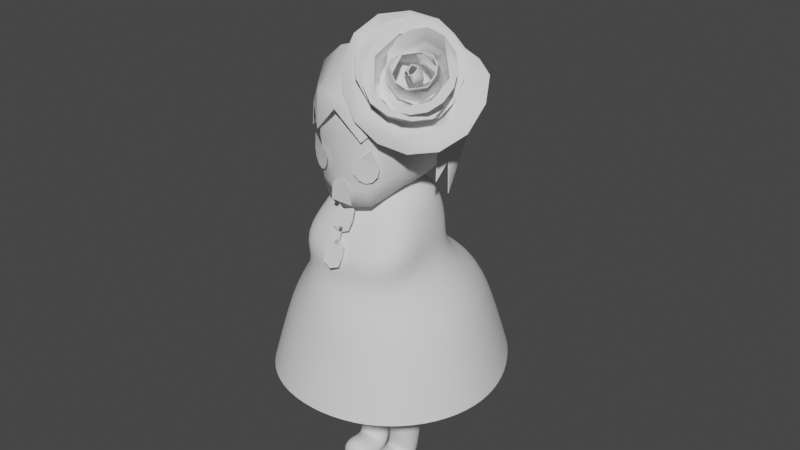 # Source: game_over.blend  (saved by Blender 2.82.7; exported with 4.5.12 LTS)
import bpy
from mathutils import Matrix  # noqa: F401  (used for matrix-valued properties, if any)

bpy.ops.wm.read_factory_settings(use_empty=True)
scene = bpy.context.scene
scene.name = 'Scene'

# ---- collections
col_collection = bpy.data.collections.new('Collection'); scene.collection.children.link(col_collection)

# ---- node groups
ng_auto_smooth = bpy.data.node_groups.new('Auto Smooth', 'GeometryNodeTree')
_s = ng_auto_smooth.interface.new_socket(name='Geometry', in_out='OUTPUT', socket_type='NodeSocketGeometry')
_s = ng_auto_smooth.interface.new_socket(name='Geometry', in_out='INPUT', socket_type='NodeSocketGeometry')
_s = ng_auto_smooth.interface.new_socket(name='Angle', in_out='INPUT', socket_type='NodeSocketFloat')
_s.subtype = 'ANGLE'
_s.min_value = 0.0
_s.max_value = 3.142
ng_auto_smooth.is_modifier = True
_N = ng_auto_smooth.nodes; _L = ng_auto_smooth.links
n0 = _N.new('NodeGroupOutput'); n0.name = 'Group Output'; n0.location = (480, -100)
n1 = _N.new('NodeGroupInput'); n1.name = 'Group Input'; n1.location = (-420, -300)
n2 = _N.new('NodeGroupInput'); n2.name = 'Group Input.001'; n2.location = (-60, -100)
n3 = _N.new('GeometryNodeSetShadeSmooth'); n3.name = 'Set Shade Smooth'; n3.location = (120, -100)
n3.domain = 'EDGE'
n4 = _N.new('GeometryNodeSetShadeSmooth'); n4.name = 'Set Shade Smooth.001'; n4.location = (300, -100)
n5 = _N.new('GeometryNodeInputMeshEdgeAngle'); n5.name = 'Edge Angle'; n5.location = (-420, -220)
n6 = _N.new('GeometryNodeInputEdgeSmooth'); n6.name = 'Is Edge Smooth'; n6.location = (-60, -160)
n7 = _N.new('GeometryNodeInputShadeSmooth'); n7.name = 'Is Face Smooth'; n7.location = (-240, -340)
n8 = _N.new('FunctionNodeBooleanMath'); n8.name = 'Boolean Math'; n8.location = (-60, -220)
n9 = _N.new('FunctionNodeCompare'); n9.name = 'Compare'; n9.location = (-240, -180)
n9.operation = 'LESS_EQUAL'
_L.new(n5.outputs[0], n9.inputs[0])
_L.new(n4.outputs[0], n0.inputs[0])
_L.new(n1.outputs[1], n9.inputs[1])
_L.new(n9.outputs[0], n8.inputs[0])
_L.new(n7.outputs[0], n8.inputs[1])
_L.new(n2.outputs[0], n3.inputs[0])
_L.new(n6.outputs[0], n3.inputs[1])
_L.new(n3.outputs[0], n4.inputs[0])
_L.new(n8.outputs[0], n3.inputs[2])
n0.is_active_output = True

# ---- world
world_world = bpy.data.worlds.new('World'); scene.world = world_world
world_world.use_nodes = True; world_world.node_tree.nodes.clear()
_N = world_world.node_tree.nodes; _L = world_world.node_tree.links
n0 = _N.new('ShaderNodeOutputWorld'); n0.name = 'World Output'; n0.location = (300, 300)
n1 = _N.new('ShaderNodeBackground'); n1.name = 'Background'; n1.location = (10, 300)
n1.inputs[0].default_value = (0.05088, 0.05088, 0.05088, 1.0)
_L.new(n1.outputs[0], n0.inputs[0])
n0.is_active_output = True
world_world.color = (0.05088, 0.05088, 0.05088)
world_world.use_sun_shadow = False
world_world.sun_shadow_jitter_overblur = 0.0

# ---- meshes
me_sphere = bpy.data.meshes.new('Sphere')
me_sphere.from_pydata([(0.6421, 0.7071, 6.0), (0.3787, 0.9239, 6.0), (0.7633, 0.3536, 5.854), (0.6421, 0.6533, 5.729), (0.3787, 0.8536, 5.646), (-2.861e-06, 0.9239, 5.617), (0.7633, 0.2706, 5.729), (0.6421, 0.5, 5.5), (0.3787, 0.6533, 5.347), (-2.861e-06, 0.7071, 5.293), (0.7633, 0.1464, 5.646), (0.6421, 0.2706, 5.347), (0.3787, 0.3536, 5.146), (-2.921e-06, 0.3827, 5.076), (0.7633, 1.192e-07, 5.617), (0.6421, 5.96e-08, 5.293), (0.3789, -0.1016, 5.069), (-2.861e-06, -0.3098, 4.987), (0.7633, -0.1464, 5.646), (0.6421, -0.3067, 5.334), (0.3826, -0.8003, 5.025), (-2.921e-06, -0.9223, 4.947), (0.7633, -0.2706, 5.729), (0.6421, -0.5277, 5.491), (0.3822, -0.8753, 5.282), (-2.861e-06, -0.9448, 5.216), (0.7633, -0.3536, 5.854), (0.6421, -0.6533, 5.729), (0.3799, -0.8735, 5.643), (-2.861e-06, -0.9239, 5.617), (0.7633, -0.3827, 6.0), (0.6421, -0.7071, 6.0), (0.3784, -0.9203, 6.0), (-2.851e-06, -0.9511, 6.003), (0.7633, -0.3536, 6.146), (0.6421, -0.6533, 6.271), (0.3787, -0.8536, 6.354), (-2.831e-06, -0.9239, 6.383), (0.7633, -0.2706, 6.271), (0.6421, -0.5, 6.5), (0.3787, -0.6533, 6.653), (-2.801e-06, -0.7071, 6.707), (0.7633, -0.1464, 6.354), (0.6421, -0.2706, 6.653), (0.3787, -0.3536, 6.854), (-2.801e-06, -0.3827, 6.924), (0.7633, 2.384e-07, 6.383), (0.6421, 4.768e-07, 6.707), (0.3787, 5.364e-07, 6.924), (-2.801e-06, 5.96e-07, 7.0), (0.7633, 0.1464, 6.354), (0.6421, 0.2706, 6.653), (0.3787, 0.3536, 6.854), (-2.801e-06, 0.3827, 6.924), (0.7633, 0.2706, 6.271), (0.6421, 0.5, 6.5), (0.3787, 0.6533, 6.653), (-2.801e-06, 0.7071, 6.707), (0.7633, 0.3536, 6.146), (0.6421, 0.6533, 6.271), (0.3787, 0.8536, 6.354), (-2.831e-06, 0.9239, 6.383), (0.7874, 0.0, 6.0), (0.7633, 0.3827, 6.0), (-2.851e-06, 1.0, 6.0)], [], [(64, 1, 4, 5), (0, 63, 2, 3), (1, 0, 3, 4), (63, 62, 2), (4, 3, 7, 8), (2, 62, 6), (5, 4, 8, 9), (3, 2, 6, 7), (6, 62, 10), (9, 8, 12, 13), (7, 6, 10, 11), (8, 7, 11, 12), (13, 12, 16, 17), (11, 10, 14, 15), (12, 11, 15, 16), (10, 62, 14), (16, 15, 19, 20), (14, 62, 18), (17, 16, 20, 21), (15, 14, 18, 19), (20, 19, 23, 24), (18, 62, 22), (21, 20, 24, 25), (19, 18, 22, 23), (25, 24, 28, 29), (23, 22, 26, 27), (24, 23, 27, 28), (22, 62, 26), (29, 28, 32, 33), (27, 26, 30, 31), (28, 27, 31, 32), (26, 62, 30), (32, 31, 35, 36), (30, 62, 34), (33, 32, 36, 37), (31, 30, 34, 35), (36, 35, 39, 40), (34, 62, 38), (37, 36, 40, 41), (35, 34, 38, 39), (41, 40, 44, 45), (39, 38, 42, 43), (40, 39, 43, 44), (38, 62, 42), (43, 42, 46, 47), (44, 43, 47, 48), (42, 62, 46), (45, 44, 48, 49), (48, 47, 51, 52), (46, 62, 50), (49, 48, 52, 53), (47, 46, 50, 51), (50, 62, 54), (53, 52, 56, 57), (51, 50, 54, 55), (52, 51, 55, 56), (57, 56, 60, 61), (55, 54, 58, 59), (56, 55, 59, 60), (54, 62, 58), (60, 59, 0, 1), (58, 62, 63), (61, 60, 1, 64), (59, 58, 63, 0)])
me_sphere.polygons.foreach_set('use_smooth', [True] * 64)
_uv = me_sphere.uv_layers.new(name='UVMap')
_uv.uv.foreach_set('vector', [0.75, 0.5, 0.75, 0.625, 0.6875, 0.625, 0.6875, 0.5, 0.75, 0.75, 0.75, 0.875, 0.6875, 0.875, 0.6875, 0.75, 0.75, 0.625, 0.75, 0.75, 0.6875, 0.75, 0.6875, 0.625, 0.75, 0.875, 0.7188, 1.0, 0.6875, 0.875, 0.6875, 0.625, 0.6875, 0.75, 0.625, 0.75, 0.625, 0.625, 0.6875, 0.875, 0.6562, 1.0, 0.625, 0.875, 0.6875, 0.5, 0.6875, 0.625, 0.625, 0.625, 0.625, 0.5, 0.6875, 0.75, 0.6875, 0.875, 0.625, 0.875, 0.625, 0.75, 0.625, 0.875, 0.5938, 1.0, 0.5625, 0.875, 0.625, 0.5, 0.625, 0.625, 0.5625, 0.625, 0.5625, 0.5, 0.625, 0.75, 0.625, 0.875, 0.5625, 0.875, 0.5625, 0.75, 0.625, 0.625, 0.625, 0.75, 0.5625, 0.75, 0.5625, 0.625, 0.5625, 0.5, 0.5625, 0.625, 0.5, 0.625, 0.5, 0.5, 0.5625, 0.75, 0.5625, 0.875, 0.5, 0.875, 0.5, 0.75, 0.5625, 0.625, 0.5625, 0.75, 0.5, 0.75, 0.5, 0.625, 0.5625, 0.875, 0.5313, 1.0, 0.5, 0.875, 0.5, 0.625, 0.5, 0.75, 0.4375, 0.75, 0.4375, 0.625, 0.5, 0.875, 0.4688, 1.0, 0.4375, 0.875, 0.5, 0.5, 0.5, 0.625, 0.4375, 0.625, 0.4375, 0.5, 0.5, 0.75, 0.5, 0.875, 0.4375, 0.875, 0.4375, 0.75, 0.4375, 0.625, 0.4375, 0.75, 0.375, 0.75, 0.375, 0.625, 0.4375, 0.875, 0.4063, 1.0, 0.375, 0.875, 0.4375, 0.5, 0.4375, 0.625, 0.375, 0.625, 0.375, 0.5, 0.4375, 0.75, 0.4375, 0.875, 0.375, 0.875, 0.375, 0.75, 0.375, 0.5, 0.375, 0.625, 0.3125, 0.625, 0.3125, 0.5, 0.375, 0.75, 0.375, 0.875, 0.3125, 0.875, 0.3125, 0.75, 0.375, 0.625, 0.375, 0.75, 0.3125, 0.75, 0.3125, 0.625, 0.375, 0.875, 0.3438, 1.0, 0.3125, 0.875, 0.3125, 0.5, 0.3125, 0.625, 0.25, 0.625, 0.25, 0.5, 0.3125, 0.75, 0.3125, 0.875, 0.25, 0.875, 0.25, 0.75, 0.3125, 0.625, 0.3125, 0.75, 0.25, 0.75, 0.25, 0.625, 0.3125, 0.875, 0.2812, 1.0, 0.25, 0.875, 0.25, 0.625, 0.25, 0.75, 0.1875, 0.75, 0.1875, 0.625, 0.25, 0.875, 0.2187, 1.0, 0.1875, 0.875, 0.25, 0.5, 0.25, 0.625, 0.1875, 0.625, 0.1875, 0.5, 0.25, 0.75, 0.25, 0.875, 0.1875, 0.875, 0.1875, 0.75, 0.1875, 0.625, 0.1875, 0.75, 0.125, 0.75, 0.125, 0.625, 0.1875, 0.875, 0.1562, 1.0, 0.125, 0.875, 0.1875, 0.5, 0.1875, 0.625, 0.125, 0.625, 0.125, 0.5, 0.1875, 0.75, 0.1875, 0.875, 0.125, 0.875, 0.125, 0.75, 0.125, 0.5, 0.125, 0.625, 0.0625, 0.625, 0.0625, 0.5, 0.125, 0.75, 0.125, 0.875, 0.0625, 0.875, 0.0625, 0.75, 0.125, 0.625, 0.125, 0.75, 0.0625, 0.75, 0.0625, 0.625, 0.125, 0.875, 0.09375, 1.0, 0.0625, 0.875, 0.0625, 0.75, 0.0625, 0.875, 0.0, 0.875, 0.0, 0.75, 0.0625, 0.625, 0.0625, 0.75, 0.0, 0.75, 0.0, 0.625, 0.0625, 0.875, 0.03125, 1.0, 0.0, 0.875, 0.0625, 0.5, 0.0625, 0.625, 0.0, 0.625, 0.0, 0.5, 1.0, 0.625, 1.0, 0.75, 0.9375, 0.75, 0.9375, 0.625, 1.0, 0.875, 0.9687, 1.0, 0.9375, 0.875, 1.0, 0.5, 1.0, 0.625, 0.9375, 0.625, 0.9375, 0.5, 1.0, 0.75, 1.0, 0.875, 0.9375, 0.875, 0.9375, 0.75, 0.9375, 0.875, 0.9062, 1.0, 0.875, 0.875, 0.9375, 0.5, 0.9375, 0.625, 0.875, 0.625, 0.875, 0.5, 0.9375, 0.75, 0.9375, 0.875, 0.875, 0.875, 0.875, 0.75, 0.9375, 0.625, 0.9375, 0.75, 0.875, 0.75, 0.875, 0.625, 0.875, 0.5, 0.875, 0.625, 0.8125, 0.625, 0.8125, 0.5, 0.875, 0.75, 0.875, 0.875, 0.8125, 0.875, 0.8125, 0.75, 0.875, 0.625, 0.875, 0.75, 0.8125, 0.75, 0.8125, 0.625, 0.875, 0.875, 0.8437, 1.0, 0.8125, 0.875, 0.8125, 0.625, 0.8125, 0.75, 0.75, 0.75, 0.75, 0.625, 0.8125, 0.875, 0.7812, 1.0, 0.75, 0.875, 0.8125, 0.5, 0.8125, 0.625, 0.75, 0.625, 0.75, 0.5, 0.8125, 0.75, 0.8125, 0.875, 0.75, 0.875, 0.75, 0.75])
me_sphere.use_remesh_fix_poles = True
me_sphere.use_remesh_preserve_attributes = False
me_sphere.use_mirror_vertex_groups = False
me_sphere.update()
me_sphere_001 = bpy.data.meshes.new('Sphere.001')
me_sphere_001.from_pydata([(0.0, 0.5673, 4.656), (0.0, 0.7054, 4.375), (0.0, 0.7517, 3.658), (1.186, 0.4708, 3.141), (0.1474, 0.2948, 4.735), (0.2789, 0.529, 4.658), (0.3625, 0.6599, 4.371), (0.3893, 0.7122, 4.009), (0.3546, 0.6994, 3.641), (0.6163, -1.334, 2.658), (0.2791, 0.2267, 4.736), (0.4815, 0.4142, 4.664), (0.5765, 0.5214, 4.37), (0.6311, 0.5592, 3.989), (0.6334, 0.5419, 3.612), (1.084, -1.021, 2.658), (1.118, 1.058, 2.684), (0.3619, 0.1227, 4.736), (0.5905, 0.2267, 4.668), (0.6928, 0.2932, 4.38), (0.75, 0.3111, 3.99), (0.7833, 0.2956, 3.604), (1.397, 0.5526, 2.658), (0.3913, 1.192e-07, 4.736), (0.6393, 1.192e-07, 4.668), (0.75, 0.0, 4.383), (0.812, -2.813e-05, 4.0), (0.8488, 0.0002455, 3.614), (0.681, 1.54, 2.796), (0.3615, -0.1227, 4.736), (0.5992, -0.2267, 4.668), (0.7286, -0.2962, 4.383), (0.8726, -0.3272, 4.0), (0.8451, -0.3223, 3.617), (0.0, -1.445, 2.658), (0.0, 1.729, 2.888), (0.2779, -0.2267, 4.736), (0.4881, -0.411, 4.664), (0.6721, -0.5582, 4.355), (0.9103, -0.7098, 3.957), (0.7939, -0.6859, 3.594), (1.397, -0.5526, 2.658), (0.149, -0.2962, 4.736), (0.3012, -0.5353, 4.66), (0.4585, -0.7666, 4.302), (0.7075, -1.079, 3.877), (0.5588, -1.004, 3.562), (1.507, -1.192e-07, 2.658), (0.0, -0.3206, 4.736), (0.0, -0.5849, 4.659), (0.0, -0.8481, 4.303), (0.0, -1.193, 3.878), (0.0, -1.123, 3.56), (0.0, -1.705, 1.698), (0.7162, -1.575, 1.698), (1.269, -1.206, 1.698), (1.638, -0.6525, 1.698), (1.768, -1.192e-07, 1.698), (1.638, 0.6525, 1.698), (1.343, 1.228, 1.698), (0.0, 0.0, 4.716), (0.0, 0.3182, 4.734), (0.0, 0.7622, 4.022), (0.867, 1.822, 1.7), (0.0, 2.137, 1.711), (0.0, -1.336, 3.138), (0.0, 1.297, 3.353), (1.186, -0.4651, 3.138), (1.279, 0.0, 3.138), (0.5433, 1.198, 3.278), (0.9279, 0.901, 3.172), (0.9233, -0.8623, 3.138), (0.5414, -1.192, 3.138)], [], [(62, 1, 6, 7), (0, 61, 4, 5), (33, 40, 71, 67), (2, 62, 7, 8), (1, 0, 5, 6), (61, 60, 4), (40, 46, 72, 71), (2, 8, 69, 66), (8, 7, 13, 14), (6, 5, 11, 12), (4, 60, 10), (7, 6, 12, 13), (5, 4, 10, 11), (10, 60, 17), (27, 33, 67, 68), (13, 12, 19, 20), (11, 10, 17, 18), (21, 27, 68, 3), (14, 13, 20, 21), (12, 11, 18, 19), (20, 19, 25, 26), (18, 17, 23, 24), (21, 20, 26, 27), (19, 18, 24, 25), (17, 60, 23), (14, 21, 3, 70), (8, 14, 70, 69), (27, 26, 32, 33), (25, 24, 30, 31), (23, 60, 29), (71, 72, 9, 15), (46, 52, 65, 72), (26, 25, 31, 32), (24, 23, 29, 30), (33, 32, 39, 40), (31, 30, 37, 38), (29, 60, 36), (67, 71, 15, 41), (32, 31, 38, 39), (30, 29, 36, 37), (39, 38, 44, 45), (37, 36, 42, 43), (66, 69, 28, 35), (40, 39, 45, 46), (38, 37, 43, 44), (36, 60, 42), (45, 44, 50, 51), (43, 42, 48, 49), (46, 45, 51, 52), (44, 43, 49, 50), (42, 60, 48), (68, 67, 41, 47), (3, 68, 47, 22), (70, 3, 22, 16), (72, 65, 34, 9), (69, 70, 16, 28), (15, 9, 54, 55), (41, 15, 55, 56), (35, 28, 63, 64), (22, 47, 57, 58), (47, 41, 56, 57), (9, 34, 53, 54), (28, 16, 59, 63), (16, 22, 58, 59)])
me_sphere_001.polygons.foreach_set('use_smooth', [True] * 64)
_uv = me_sphere_001.uv_layers.new(name='UVMap')
_uv.uv.foreach_set('vector', [0.75, 0.5, 0.75, 0.625, 0.6875, 0.625, 0.6875, 0.5, 0.75, 0.75, 0.75, 0.875, 0.6875, 0.875, 0.6875, 0.75, 0.4375, 0.375, 0.375, 0.375, 0.375, 0.375, 0.4375, 0.375, 0.75, 0.375, 0.75, 0.5, 0.6875, 0.5, 0.6875, 0.375, 0.75, 0.625, 0.75, 0.75, 0.6875, 0.75, 0.6875, 0.625, 0.75, 0.875, 0.7188, 1.0, 0.6875, 0.875, 0.375, 0.375, 0.3125, 0.375, 0.3125, 0.375, 0.375, 0.375, 0.75, 0.375, 0.6875, 0.375, 0.6875, 0.375, 0.75, 0.375, 0.6875, 0.375, 0.6875, 0.5, 0.625, 0.5, 0.625, 0.375, 0.6875, 0.625, 0.6875, 0.75, 0.625, 0.75, 0.625, 0.625, 0.6875, 0.875, 0.6562, 1.0, 0.625, 0.875, 0.6875, 0.5, 0.6875, 0.625, 0.625, 0.625, 0.625, 0.5, 0.6875, 0.75, 0.6875, 0.875, 0.625, 0.875, 0.625, 0.75, 0.625, 0.875, 0.5938, 1.0, 0.5625, 0.875, 0.5, 0.375, 0.4375, 0.375, 0.4375, 0.375, 0.5, 0.375, 0.625, 0.5, 0.625, 0.625, 0.5625, 0.625, 0.5625, 0.5, 0.625, 0.75, 0.625, 0.875, 0.5625, 0.875, 0.5625, 0.75, 0.5625, 0.375, 0.5, 0.375, 0.5, 0.375, 0.5625, 0.375, 0.625, 0.375, 0.625, 0.5, 0.5625, 0.5, 0.5625, 0.375, 0.625, 0.625, 0.625, 0.75, 0.5625, 0.75, 0.5625, 0.625, 0.5625, 0.5, 0.5625, 0.625, 0.5, 0.625, 0.5, 0.5, 0.5625, 0.75, 0.5625, 0.875, 0.5, 0.875, 0.5, 0.75, 0.5625, 0.375, 0.5625, 0.5, 0.5, 0.5, 0.5, 0.375, 0.5625, 0.625, 0.5625, 0.75, 0.5, 0.75, 0.5, 0.625, 0.5625, 0.875, 0.5313, 1.0, 0.5, 0.875, 0.625, 0.375, 0.5625, 0.375, 0.5625, 0.375, 0.625, 0.375, 0.6875, 0.375, 0.625, 0.375, 0.625, 0.375, 0.6875, 0.375, 0.5, 0.375, 0.5, 0.5, 0.4375, 0.5, 0.4375, 0.375, 0.5, 0.625, 0.5, 0.75, 0.4375, 0.75, 0.4375, 0.625, 0.5, 0.875, 0.4688, 1.0, 0.4375, 0.875, 0.375, 0.375, 0.3125, 0.375, 0.3125, 0.375, 0.375, 0.375, 0.3125, 0.375, 0.25, 0.375, 0.25, 0.375, 0.3125, 0.375, 0.5, 0.5, 0.5, 0.625, 0.4375, 0.625, 0.4375, 0.5, 0.5, 0.75, 0.5, 0.875, 0.4375, 0.875, 0.4375, 0.75, 0.4375, 0.375, 0.4375, 0.5, 0.375, 0.5, 0.375, 0.375, 0.4375, 0.625, 0.4375, 0.75, 0.375, 0.75, 0.375, 0.625, 0.4375, 0.875, 0.4063, 1.0, 0.375, 0.875, 0.4375, 0.375, 0.375, 0.375, 0.375, 0.375, 0.4375, 0.375, 0.4375, 0.5, 0.4375, 0.625, 0.375, 0.625, 0.375, 0.5, 0.4375, 0.75, 0.4375, 0.875, 0.375, 0.875, 0.375, 0.75, 0.375, 0.5, 0.375, 0.625, 0.3125, 0.625, 0.3125, 0.5, 0.375, 0.75, 0.375, 0.875, 0.3125, 0.875, 0.3125, 0.75, 0.75, 0.375, 0.6875, 0.375, 0.6875, 0.375, 0.75, 0.375, 0.375, 0.375, 0.375, 0.5, 0.3125, 0.5, 0.3125, 0.375, 0.375, 0.625, 0.375, 0.75, 0.3125, 0.75, 0.3125, 0.625, 0.375, 0.875, 0.3438, 1.0, 0.3125, 0.875, 0.3125, 0.5, 0.3125, 0.625, 0.25, 0.625, 0.25, 0.5, 0.3125, 0.75, 0.3125, 0.875, 0.25, 0.875, 0.25, 0.75, 0.3125, 0.375, 0.3125, 0.5, 0.25, 0.5, 0.25, 0.375, 0.3125, 0.625, 0.3125, 0.75, 0.25, 0.75, 0.25, 0.625, 0.3125, 0.875, 0.2812, 1.0, 0.25, 0.875, 0.5, 0.375, 0.4375, 0.375, 0.4375, 0.375, 0.5, 0.375, 0.5625, 0.375, 0.5, 0.375, 0.5, 0.375, 0.5625, 0.375, 0.625, 0.375, 0.5625, 0.375, 0.5625, 0.375, 0.625, 0.375, 0.3125, 0.375, 0.25, 0.375, 0.25, 0.375, 0.3125, 0.375, 0.6875, 0.375, 0.625, 0.375, 0.625, 0.375, 0.6875, 0.375, 0.375, 0.375, 0.3125, 0.375, 0.3125, 0.375, 0.375, 0.375, 0.4375, 0.375, 0.375, 0.375, 0.375, 0.375, 0.4375, 0.375, 0.75, 0.375, 0.6875, 0.375, 0.6875, 0.375, 0.75, 0.375, 0.5625, 0.375, 0.5, 0.375, 0.5, 0.375, 0.5625, 0.375, 0.5, 0.375, 0.4375, 0.375, 0.4375, 0.375, 0.5, 0.375, 0.3125, 0.375, 0.25, 0.375, 0.25, 0.375, 0.3125, 0.375, 0.6875, 0.375, 0.625, 0.375, 0.625, 0.375, 0.6875, 0.375, 0.625, 0.375, 0.5625, 0.375, 0.5625, 0.375, 0.625, 0.375])
me_sphere_001.use_remesh_fix_poles = True
me_sphere_001.use_remesh_preserve_attributes = False
me_sphere_001.use_mirror_vertex_groups = False
me_sphere_001.update()
me_plane = bpy.data.meshes.new('Plane')
me_plane.from_pydata([(-0.5117, -3.511e-07, 2.613), (-0.2666, -3.511e-07, 0.04899), (-0.2666, -0.6391, 0.04899), (0.01884, -5.989e-07, 4.458), (-1.854, -5.579e-07, 4.153), (-1.145, -4.413e-07, 3.285), (-1.518, -4.293e-07, 3.195), (-1.267, -3.889e-07, 2.894)], [(0, 1), (1, 2), (4, 5), (3, 4), (5, 6), (6, 7)], [])
_uv = me_plane.uv_layers.new(name='UVMap')
_uv.uv.foreach_set('vector', [])
me_plane.use_remesh_fix_poles = True
me_plane.use_remesh_preserve_attributes = False
me_plane.use_mirror_vertex_groups = False
me_plane.update()
me_sphere_002 = bpy.data.meshes.new('Sphere.002')
me_sphere_002.from_pydata([(0.7528, 0.7071, 6.0), (0.4232, 0.9239, 6.0), (0.9299, 0.3536, 5.847), (0.8633, 0.6533, 5.729), (0.5091, 0.8536, 5.646), (-2.861e-06, 0.9239, 5.617), (0.9856, 0.2706, 5.723), (1.021, 0.1464, 5.641), (1.045, 1.2e-07, 5.612), (1.021, -0.2277, 5.373), (0.964, -0.1368, 5.881), (0.9038, -0.5208, 5.785), (0.6421, -0.7522, 6.271), (0.3787, -0.9753, 5.994), (-2.846e-06, -1.047, 6.383), (0.9095, -0.2825, 6.229), (0.7281, -0.5644, 6.467), (0.3941, -0.73, 6.645), (-2.801e-06, -0.7866, 6.707), (0.9399, -0.1202, 6.317), (0.8443, -0.3187, 6.662), (0.426, -0.4281, 6.988), (-2.801e-06, -0.4666, 7.121), (0.9041, 0.03102, 6.364), (0.7643, 0.007552, 6.686), (0.4065, 0.0004663, 6.939), (-2.801e-06, 5.96e-07, 7.109), (0.8541, 0.1658, 6.339), (0.654, 0.2706, 6.652), (0.3787, 0.3536, 6.859), (-2.801e-06, 0.3827, 6.958), (0.8227, 0.2706, 6.261), (0.6421, 0.5, 6.5), (0.3787, 0.6533, 6.653), (-2.801e-06, 0.7071, 6.707), (0.8132, 0.3536, 6.14), (0.6565, 0.6533, 6.271), (0.3787, 0.8536, 6.354), (-2.831e-06, 0.9239, 6.383), (0.9184, 3.345e-09, 5.975), (0.8557, 0.3827, 5.994), (-2.85e-06, 1.0, 6.0), (0.9113, 0.3293, 5.365), (0.5374, 0.6405, 5.115), (-2.861e-06, 0.9803, 5.336), (1.083, -0.03358, 5.162), (0.3787, -0.9343, 6.503), (0.6555, -0.685, 6.379), (0.8909, -0.3312, 6.177), (-2.801e-06, -1.022, 6.545)], [], [(41, 1, 4, 5), (0, 40, 2, 3), (1, 0, 3, 4), (40, 39, 2), (2, 39, 6), (6, 39, 7), (7, 39, 8), (8, 39, 9), (9, 39, 10), (10, 39, 11), (46, 47, 16, 17), (11, 39, 15, 48), (49, 46, 17, 18), (47, 48, 15, 16), (18, 17, 21, 22), (16, 15, 19, 20), (17, 16, 20, 21), (15, 39, 19), (20, 19, 23, 24), (21, 20, 24, 25), (19, 39, 23), (22, 21, 25, 26), (25, 24, 28, 29), (23, 39, 27), (26, 25, 29, 30), (24, 23, 27, 28), (27, 39, 31), (30, 29, 33, 34), (28, 27, 31, 32), (29, 28, 32, 33), (34, 33, 37, 38), (32, 31, 35, 36), (33, 32, 36, 37), (31, 39, 35), (37, 36, 0, 1), (35, 39, 40), (38, 37, 1, 41), (36, 35, 40, 0), (2, 6, 3), (5, 4, 43, 44), (3, 6, 45, 42), (4, 3, 42, 43), (6, 7, 45), (8, 45, 7), (12, 11, 48, 47), (14, 13, 46, 49), (13, 12, 47, 46)])
me_sphere_002.polygons.foreach_set('use_smooth', [True] * 47)
_uv = me_sphere_002.uv_layers.new(name='UVMap')
_uv.uv.foreach_set('vector', [0.75, 0.5, 0.75, 0.625, 0.6875, 0.625, 0.6875, 0.5, 0.75, 0.75, 0.75, 0.875, 0.6875, 0.875, 0.6875, 0.75, 0.75, 0.625, 0.75, 0.75, 0.6875, 0.75, 0.6875, 0.625, 0.75, 0.875, 0.7188, 1.0, 0.6875, 0.875, 0.6875, 0.875, 0.6562, 1.0, 0.625, 0.875, 0.625, 0.875, 0.5938, 1.0, 0.5625, 0.875, 0.5625, 0.875, 0.5313, 1.0, 0.5, 0.875, 0.5, 0.875, 0.4688, 1.0, 0.4375, 0.875, 0.4375, 0.875, 0.4063, 1.0, 0.375, 0.875, 0.375, 0.875, 0.3438, 1.0, 0.3125, 0.875, 0.1562, 0.625, 0.1562, 0.75, 0.125, 0.75, 0.125, 0.625, 0.1875, 0.875, 0.1562, 1.0, 0.125, 0.875, 0.1562, 0.875, 0.1562, 0.5, 0.1562, 0.625, 0.125, 0.625, 0.125, 0.5, 0.1562, 0.75, 0.1562, 0.875, 0.125, 0.875, 0.125, 0.75, 0.125, 0.5, 0.125, 0.625, 0.0625, 0.625, 0.0625, 0.5, 0.125, 0.75, 0.125, 0.875, 0.0625, 0.875, 0.0625, 0.75, 0.125, 0.625, 0.125, 0.75, 0.0625, 0.75, 0.0625, 0.625, 0.125, 0.875, 0.09375, 1.0, 0.0625, 0.875, 0.0625, 0.75, 0.0625, 0.875, 0.0, 0.875, 0.0, 0.75, 0.0625, 0.625, 0.0625, 0.75, 0.0, 0.75, 0.0, 0.625, 0.0625, 0.875, 0.03125, 1.0, 0.0, 0.875, 0.0625, 0.5, 0.0625, 0.625, 0.0, 0.625, 0.0, 0.5, 1.0, 0.625, 1.0, 0.75, 0.9375, 0.75, 0.9375, 0.625, 1.0, 0.875, 0.9687, 1.0, 0.9375, 0.875, 1.0, 0.5, 1.0, 0.625, 0.9375, 0.625, 0.9375, 0.5, 1.0, 0.75, 1.0, 0.875, 0.9375, 0.875, 0.9375, 0.75, 0.9375, 0.875, 0.9062, 1.0, 0.875, 0.875, 0.9375, 0.5, 0.9375, 0.625, 0.875, 0.625, 0.875, 0.5, 0.9375, 0.75, 0.9375, 0.875, 0.875, 0.875, 0.875, 0.75, 0.9375, 0.625, 0.9375, 0.75, 0.875, 0.75, 0.875, 0.625, 0.875, 0.5, 0.875, 0.625, 0.8125, 0.625, 0.8125, 0.5, 0.875, 0.75, 0.875, 0.875, 0.8125, 0.875, 0.8125, 0.75, 0.875, 0.625, 0.875, 0.75, 0.8125, 0.75, 0.8125, 0.625, 0.875, 0.875, 0.8437, 1.0, 0.8125, 0.875, 0.8125, 0.625, 0.8125, 0.75, 0.75, 0.75, 0.75, 0.625, 0.8125, 0.875, 0.7812, 1.0, 0.75, 0.875, 0.8125, 0.5, 0.8125, 0.625, 0.75, 0.625, 0.75, 0.5, 0.8125, 0.75, 0.8125, 0.875, 0.75, 0.875, 0.75, 0.75, 0.6875, 0.875, 0.625, 0.875, 0.6875, 0.75, 0.6875, 0.5, 0.6875, 0.625, 0.6875, 0.625, 0.6875, 0.5, 0.6875, 0.75, 0.625, 0.875, 0.625, 0.875, 0.6875, 0.75, 0.6875, 0.625, 0.6875, 0.75, 0.6875, 0.75, 0.6875, 0.625, 0.625, 0.875, 0.5625, 0.875, 0.625, 0.875, 0.5, 0.875, 0.625, 0.875, 0.5625, 0.875, 0.1875, 0.75, 0.1875, 0.875, 0.1562, 0.875, 0.1562, 0.75, 0.1875, 0.5, 0.1875, 0.625, 0.1562, 0.625, 0.1562, 0.5, 0.1875, 0.625, 0.1875, 0.75, 0.1562, 0.75, 0.1562, 0.625])
me_sphere_002.use_remesh_fix_poles = True
me_sphere_002.use_remesh_preserve_attributes = False
me_sphere_002.use_mirror_vertex_groups = False
me_sphere_002.update()
me_circle = bpy.data.meshes.new('Circle')
me_circle.from_pydata([(0.03141, 0.03166, 0.1337), (-0.04161, 0.05229, 0.2021), (-0.09506, 0.06739, 0.2522), (-0.1774, 0.1364, -0.003041), (-0.1537, 0.1266, -0.1239), (-0.08872, 0.09992, -0.2123), (3.215e-08, 0.06342, -0.2447), (0.08872, 0.02692, -0.2123), (0.1537, 0.0001931, -0.1239), (0.1774, -0.009588, -0.003041), (0.1579, -0.004061, 0.01528), (0.1044, 0.01104, 0.06535)], [], [(1, 2, 3, 4, 5, 6, 7, 8, 9, 10, 11, 0)])
_uv = me_circle.uv_layers.new(name='UVMap')
_uv.uv.foreach_set('vector', [0.0, 0.0, 0.0, 0.0, 0.0, 0.0, 0.0, 0.0, 0.0, 0.0, 0.0, 0.0, 0.0, 0.0, 0.0, 0.0, 0.0, 0.0, 0.0, 0.0, 0.0, 0.0, 0.0, 0.0])
me_circle.use_remesh_fix_poles = True
me_circle.use_remesh_preserve_attributes = False
me_circle.use_mirror_vertex_groups = False
me_circle.update()
me_circle_001 = bpy.data.meshes.new('Circle.001')
me_circle_001.from_pydata([(4.828e-08, 0.01733, 0.05544), (-0.08872, 0.01733, 0.02306), (-0.1537, 0.01733, -0.0654), (-0.1774, 0.01733, -0.2976), (0.1774, 0.01733, -0.2976), (0.1537, 0.01733, -0.0654), (0.08872, 0.01733, 0.02306)], [], [(1, 2, 3, 4, 5, 6, 0)])
_uv = me_circle_001.uv_layers.new(name='UVMap')
_uv.uv.foreach_set('vector', [0.0, 0.0, 0.0, 0.0, 0.0, 0.0, 0.0, 0.0, 0.0, 0.0, 0.0, 0.0, 0.0, 0.0])
me_circle_001.use_remesh_fix_poles = True
me_circle_001.use_remesh_preserve_attributes = False
me_circle_001.use_mirror_vertex_groups = False
me_circle_001.update()
me_sphere_003 = bpy.data.meshes.new('Sphere.003')
me_sphere_003.from_pydata([(0.4984, 0.7314, 0.3084), (0.2772, 0.2752, 0.0993), (1.006, 0.01848, 0.5451), (0.69, -0.05109, 0.3432), (0.4344, -0.00681, 0.08045), (0.7569, -0.7568, 0.4676), (0.5109, -0.5109, 0.3182), (0.316, -0.316, 0.06827), (0.7624, -0.05, 0.6143), (0.5646, -0.5646, 0.6167), (0.2891, 0.3977, 0.3982), (0.4889, 0.261, 0.4852), (-0.01348, 0.6849, 0.1986), (-0.5523, 0.6316, 0.1662), (-0.296, 0.2927, 0.08433), (-1.019, -0.006477, 0.3743), (-0.7183, -0.02941, 0.3236), (-0.4423, -0.0002573, 0.07468), (-0.7569, -0.7568, 0.4315), (-0.5109, -0.5109, 0.3182), (-0.316, -0.316, 0.06827), (3.725e-09, 1.509e-07, -0.01184), (0.0, -1.07, 0.4315), (0.0, -0.7226, 0.3182), (0.0, -0.4468, 0.06827), (-0.003653, 0.4025, 0.08515), (-0.7911, -0.03413, 0.5703), (-0.5646, -0.5646, 0.6112), (0.0, -0.7984, 0.6112), (-0.3823, 0.459, 0.3141), (-0.01666, 0.5227, 0.3355), (-0.6143, 0.3343, 0.3812), (0.7451, -0.06596, 0.4919), (0.5761, -0.02337, 0.2025), (0.3835, 0.1509, 0.1001), (0.802, 0.4498, 0.4423), (0.5427, -0.5427, 0.4873), (0.4302, -0.4302, 0.1719), (0.1889, -0.1889, 0.01175), (0.4154, -0.1736, 0.07045), (0.6627, -0.2826, 0.3213), (0.9797, -0.4068, 0.5315), (0.0, -0.7676, 0.4866), (0.0, -0.6084, 0.1719), (0.1727, -0.4169, 0.06893), (0.2762, -0.6668, 0.3182), (0.4091, -0.9877, 0.4361), (0.4981, 0.469, 0.4476), (-0.01076, 0.478, 0.2142), (-0.0004566, 0.2616, 0.01386), (0.1841, 0.1838, 0.01563), (0.1476, 0.3694, 0.09237), (0.3077, 0.3205, 0.2555), (0.2656, -0.0008511, 0.01327), (-2.328e-10, -0.2672, 0.01175), (0.2298, 0.7544, 0.2363), (0.8775, -0.02056, 0.623), (0.6581, -0.6581, 0.5975), (0.0, -0.9307, 0.5792), (0.3052, -0.7368, 0.6119), (0.7323, -0.3114, 0.6246), (0.3096, 0.537, 0.454), (-0.01645, 0.5707, 0.3864), (0.5885, 0.1218, 0.4015), (0.1559, 0.4781, 0.3662), (0.3823, 0.3176, 0.4269), (0.643, 0.1479, 0.5645), (-0.7718, -0.04689, 0.4707), (-0.5979, -0.005598, 0.1867), (-0.4035, 0.168, 0.08518), (-0.8407, 0.3781, 0.2623), (-0.5427, -0.5427, 0.4866), (-0.4302, -0.4302, 0.1719), (-0.1889, -0.1889, 0.01175), (-0.4164, -0.1727, 0.06973), (-0.6663, -0.2799, 0.3189), (-0.9813, -0.4099, 0.4244), (-0.1727, -0.4169, 0.06893), (-0.2762, -0.6668, 0.3182), (-0.4091, -0.9877, 0.4315), (-0.6193, 0.488, 0.308), (-0.1864, 0.186, 0.01376), (-0.1591, 0.3798, 0.08361), (-0.3645, 0.3701, 0.209), (-0.2666, -3.203e-05, 0.01255), (-0.2702, 0.6858, 0.1589), (-0.9027, -0.01969, 0.5241), (-0.6581, -0.6581, 0.5792), (-0.3052, -0.7368, 0.6112), (-0.7359, -0.3095, 0.6061), (-0.403, 0.5476, 0.3461), (-0.6716, 0.1825, 0.3419), (-0.2092, 0.5101, 0.319), (-0.507, 0.3983, 0.3237), (-0.7264, 0.1944, 0.4844), (0.1579, 0.4257, 0.2337), (0.1142, 0.278, 0.02366), (0.2807, 0.1148, 0.02511), (0.6716, 0.07697, 0.4937), (0.4626, 0.1793, 0.2754), (0.2866, -0.119, 0.01955), (0.8522, -0.3583, 0.6281), (0.558, -0.2357, 0.1758), (0.1189, -0.2869, 0.01926), (0.3557, -0.8588, 0.5815), (0.2328, -0.562, 0.172), (0.2934, -0.7083, 0.4867), (0.7055, -0.3016, 0.4889), (0.7124, 0.2837, 0.543), (0.1717, 0.5718, 0.4197), (0.3911, 0.4833, 0.4044), (-0.1919, 0.4545, 0.2069), (-0.1163, 0.28, 0.02202), (-0.2844, 0.118, 0.02231), (-0.7411, 0.1257, 0.4421), (-0.5299, 0.2333, 0.2248), (-0.2868, -0.1189, 0.01941), (-0.8553, -0.3582, 0.5723), (-0.5607, -0.2335, 0.1739), (-0.1189, -0.2869, 0.01926), (-0.3557, -0.8588, 0.5792), (-0.2328, -0.562, 0.172), (-0.2934, -0.7083, 0.4866), (-0.7088, -0.2993, 0.4846), (-0.787, 0.2879, 0.4141), (-0.2242, 0.5687, 0.3589), (-0.5272, 0.5314, 0.2707), (0.2288, -0.722, 0.5408), (0.03953, -0.4336, 0.09195), (-0.4105, -0.7562, 0.7881), (-0.359, -0.5732, 0.3714), (-0.2192, -0.419, 0.07036), (-0.792, -0.2986, 0.7072), (-0.5937, -0.2542, 0.3427), (-0.3778, -0.2058, 0.05639), (-0.3894, -0.6227, 0.6821), (-0.6531, -0.2675, 0.6847), (0.1177, -0.496, 0.4342), (-0.06112, -0.571, 0.5342), (0.4046, -0.4147, 0.4224), (0.5937, -0.136, 0.3783), (0.3042, -0.09706, 0.0687), (0.3819, 0.4058, 0.5226), (0.2738, 0.2835, 0.2765), (0.1682, 0.1303, 0.05431), (-0.1986, 0.6342, 0.417), (-0.1534, 0.4307, 0.1868), (-0.1052, 0.2157, 0.03396), (-0.02764, -0.1289, -0.03559), (-0.6892, 0.2919, 0.6016), (-0.5176, 0.1831, 0.2907), (-0.3307, 0.06456, 0.05322), (0.2483, -0.3103, 0.07404), (0.3036, 0.3233, 0.5246), (-0.1662, 0.4866, 0.4415), (-0.569, 0.2157, 0.5957), (0.4606, -0.1559, 0.3257), (0.338, -0.3713, 0.3585), (0.4813, 0.01783, 0.3956), (-0.3928, -0.6042, 0.5417), (-0.2913, -0.5079, 0.2102), (-0.09038, -0.4523, 0.09285), (-0.06412, -0.7993, 0.6807), (-0.629, -0.2621, 0.5365), (-0.5043, -0.2342, 0.1752), (-0.2371, -0.1743, -0.008364), (-0.324, -0.3344, 0.05889), (-0.5042, -0.4552, 0.3463), (-0.6631, -0.5734, 0.7738), (-0.5481, 0.2024, 0.4578), (-0.4402, 0.134, 0.1535), (-0.3847, -0.06534, 0.05715), (-0.5985, -0.0281, 0.3388), (-0.7985, 0.006724, 0.6728), (0.06937, -0.6327, 0.5673), (0.3041, -0.3489, 0.2204), (0.1506, -0.2458, -0.006791), (0.01763, -0.3312, -0.00392), (0.1594, -0.3886, 0.08369), (0.05715, -0.474, 0.2709), (-0.1426, -0.3071, -0.006618), (-0.2089, -0.01266, -0.008364), (0.3487, -0.5679, 0.4651), (-0.3943, -0.6765, 0.7557), (-0.7108, -0.2804, 0.7283), (-0.6189, 0.2473, 0.6312), (-0.6584, -0.01767, 0.6691), (-0.5537, -0.49, 0.6938), (0.2031, -0.5686, 0.4983), (0.3704, -0.3919, 0.4167), (-0.1982, -0.5787, 0.4382), (0.2307, -0.4493, 0.3963), (0.02309, -0.523, 0.4673), (-0.204, -0.6269, 0.6249), (0.2862, 0.3181, 0.414), (0.2354, 0.2106, 0.1574), (0.267, 0.0214, 0.06858), (0.555, 0.1073, 0.471), (-0.1609, 0.4631, 0.3175), (-0.1335, 0.3418, 0.09727), (-0.07396, 0.07672, -0.009584), (0.03737, 0.2059, 0.03921), (0.0749, 0.4024, 0.2155), (0.1091, 0.6, 0.4696), (-0.2362, 0.1687, 0.04157), (-0.3611, 0.3463, 0.2215), (-0.4779, 0.5123, 0.4836), (0.5491, -0.05205, 0.4008), (0.1812, -0.1007, -0.00876), (0.3021, -0.2114, 0.07005), (0.3906, -0.115, 0.2073), (0.08946, 0.03425, -0.01005), (0.5106, -0.2905, 0.3762), (0.3377, 0.3534, 0.5502), (-0.1797, 0.5481, 0.4628), (-0.3961, 0.396, 0.4947), (0.08629, 0.4519, 0.4804), (0.5297, -0.1804, 0.3623), (0.4017, 0.1302, 0.3358), (0.4166, -0.2655, 0.3354), (0.476, -0.06542, 0.3339), (0.4349, 0.1518, 0.4881), (0.1938, -0.4246, 0.2449), (0.1117, -0.3256, 0.005114), (-0.07068, -0.367, 0.00694), (-0.2643, -0.6158, 0.5438), (-0.1052, -0.5181, 0.2937), (-0.2317, -0.2706, 0.0005725), (-0.5986, -0.5244, 0.7612), (-0.4274, -0.4044, 0.1796), (-0.2734, -0.08472, 0.0002452), (-0.7165, -0.007541, 0.7054), (-0.5088, -0.04372, 0.1751), (-0.634, -0.02192, 0.5259), (-0.5355, -0.476, 0.5383), (-0.1345, -0.6942, 0.6698), (0.2871, -0.4976, 0.458), (0.1216, -0.5705, 0.521), (0.3697, -0.2412, 0.2086), (0.2142, -0.185, 0.001206), (0.1783, -0.01287, -2.962e-05), (0.3936, 0.1985, 0.4285), (0.3719, 0.03588, 0.2212), (0.01696, 0.1036, -0.002706), (0.09605, 0.5123, 0.5068), (0.0597, 0.3197, 0.1133), (-0.1712, 0.07587, -0.000971), (-0.43, 0.4443, 0.522), (-0.3087, 0.2719, 0.1164), (-0.3818, 0.3758, 0.3652), (0.0813, 0.4311, 0.3546), (0.4914, 0.1222, 0.4999), (0.463, -0.2822, 0.3808), (0.5375, -0.1133, 0.3628), (0.6047, -0.2376, 0.6356), (0.2958, -0.2159, 0.1688), (0.2814, -0.7127, 0.8929), (0.1787, -0.5764, 0.4595), (0.1446, -0.3927, 0.1463), (-0.253, -0.7363, 0.8087), (-0.1768, -0.5705, 0.4296), (-0.09387, -0.39, 0.1318), (0.1975, -0.6251, 0.7826), (-0.1996, -0.6202, 0.7853), (0.3815, -0.1932, 0.5249), (0.3392, -0.3625, 0.6287), (0.4593, 0.06709, 0.5164), (0.3035, 0.3868, 0.4812), (0.1642, 0.1758, 0.1509), (-0.196, 0.5288, 0.7072), (-0.1591, 0.3805, 0.4361), (-0.07035, 0.2012, 0.1394), (-0.5983, 0.196, 0.7695), (-0.4325, 0.1198, 0.4296), (-0.252, 0.0369, 0.1318), (0.04051, -0.09748, 0.03632), (-0.6187, -0.3417, 0.7695), (-0.4476, -0.2783, 0.4296), (-0.2614, -0.2093, 0.1318), (0.3115, 0.005707, 0.1519), (-0.1805, 0.4284, 0.7301), (-0.4822, 0.1426, 0.7788), (-0.4989, -0.2973, 0.7788), (0.2549, 0.2757, 0.4247), (0.3895, 0.04459, 0.4503), (0.1127, 0.4012, 0.5047), (0.1824, -0.6174, 0.6366), (0.1689, -0.4925, 0.2917), (0.2385, -0.3188, 0.1697), (0.5005, -0.4888, 0.7812), (-0.1903, -0.6, 0.6312), (-0.1425, -0.4958, 0.2553), (-0.03983, -0.2724, 0.06444), (0.02722, -0.4216, 0.1344), (0.01546, -0.6159, 0.4334), (0.01347, -0.7937, 0.878), (-0.478, -0.2896, 0.6303), (-0.3705, -0.2497, 0.2553), (-0.1979, -0.3185, 0.1326), (-0.3408, -0.451, 0.4296), (-0.4745, -0.5748, 0.7744), (0.4542, -0.3029, 0.6632), (0.3608, 0.02942, 0.3057), (0.2171, -0.0317, 0.06695), (0.2108, -0.1758, 0.06906), (0.327, -0.1048, 0.1605), (0.334, -0.2252, 0.3549), (0.1064, -0.2771, 0.06625), (-0.14, -0.1643, 0.06444), (0.5576, -0.06688, 0.5574), (0.2333, -0.6578, 0.8592), (-0.2218, -0.6684, 0.8307), (-0.5486, -0.3157, 0.8102), (-0.3809, -0.4881, 0.7796), (0.01338, -0.6702, 0.7948), (0.4808, -0.1722, 0.5915), (0.422, 0.05646, 0.5109), (0.2701, -0.4646, 0.5289), (0.4025, -0.08315, 0.4868), (0.3507, -0.2763, 0.5592), (0.3014, -0.4949, 0.7231), (-0.1843, 0.4122, 0.6115), (-0.1129, 0.305, 0.2729), (0.05301, 0.2171, 0.1519), (0.08156, 0.5066, 0.5856), (-0.462, 0.1334, 0.6303), (-0.3578, 0.0855, 0.2553), (-0.1344, -0.01714, 0.06444), (-0.1804, 0.1406, 0.1335), (-0.3153, 0.2826, 0.4304), (-0.4359, 0.4134, 0.7617), (-0.2844, -0.08515, 0.1326), (-0.4791, -0.07777, 0.4296), (-0.6612, -0.07086, 0.7695), (0.2042, 0.409, 0.5074), (0.1195, 0.07501, 0.06683), (0.2573, 0.1051, 0.1501), (0.1993, 0.2414, 0.2996), (-0.02623, 0.08261, 0.06539), (0.4012, 0.2254, 0.4732), (-0.1836, 0.4693, 0.7486), (-0.5304, 0.1648, 0.8102), (-0.5336, -0.0757, 0.7788), (-0.3527, 0.3222, 0.7727), (0.3096, 0.3118, 0.4629), (-0.004253, 0.4019, 0.4578), (0.3328, 0.1715, 0.4307), (0.1827, 0.3447, 0.4362), (-0.009941, 0.4419, 0.6277), (0.3676, -0.09763, 0.3289), (0.2569, -0.105, 0.07863), (0.1883, -0.2584, 0.08035), (0.2606, -0.532, 0.6388), (0.2774, -0.3652, 0.3786), (0.03185, -0.3209, 0.07373), (0.01353, -0.721, 0.8649), (0.02091, -0.5334, 0.26), (-0.1236, -0.2496, 0.07339), (-0.4197, -0.5241, 0.8128), (-0.2809, -0.3954, 0.2554), (-0.3646, -0.473, 0.6304), (0.0133, -0.6496, 0.6331), (0.3872, -0.4819, 0.7698), (0.4698, -0.07038, 0.5507), (0.4382, -0.2317, 0.615), (0.2995, 0.1459, 0.297), (0.2005, 0.05116, 0.07667), (0.04903, 0.1242, 0.07702), (-0.06003, 0.4346, 0.5774), (0.0655, 0.3189, 0.3184), (-0.1116, 0.06655, 0.07357), (-0.3868, 0.36, 0.8025), (-0.2576, 0.2229, 0.2576), (-0.1831, -0.089, 0.07339), (-0.5866, -0.07369, 0.8102), (-0.3975, -0.08086, 0.2554), (-0.5114, -0.07654, 0.6303), (-0.3391, 0.3065, 0.628), (0.03817, 0.4683, 0.6259), (0.3686, 0.1963, 0.4781), (0.2533, 0.3609, 0.4657), (-0.5416, -0.07723, 0.6949), (-0.2822, -0.04792, 0.16), (-0.3463, 0.3661, 0.9897), (-0.2403, 0.2688, 0.4931), (-0.184, 0.1218, 0.1343), (0.09294, 0.4674, 0.8932), (0.05519, 0.3184, 0.4589), (0.01409, 0.1561, 0.1176), (-0.2634, 0.3063, 0.8633), (0.0665, 0.363, 0.8665), (-0.3498, -0.07983, 0.5681), (-0.3406, 0.06696, 0.687), (-0.3744, -0.3075, 0.5583), (-0.1964, -0.5487, 0.518), (-0.1132, -0.3524, 0.1396), (0.2394, -0.5899, 0.777), (0.1861, -0.4726, 0.4663), (0.08511, -0.3376, 0.1264), (0.5219, -0.2524, 0.8483), (0.3729, -0.2147, 0.4589), (0.2105, -0.1736, 0.1176), (-0.05252, -0.107, 0.008249), (0.4565, 0.1963, 0.8483), (0.3244, 0.1176, 0.4589), (0.1806, 0.03192, 0.1176), (-0.2613, -0.234, 0.1407), (0.2112, -0.5091, 0.8032), (0.4175, -0.226, 0.859), (0.364, 0.1412, 0.859), (-0.1731, -0.4491, 0.4533), (-0.32, -0.2782, 0.4826), (-0.03597, -0.5314, 0.5449), (-0.2497, 0.3022, 0.6961), (-0.2194, 0.2008, 0.3009), (-0.2505, 0.04617, 0.1611), (-0.4937, 0.1469, 0.8617), (0.0619, 0.3449, 0.6898), (0.03818, 0.2512, 0.2592), (-0.01269, 0.05029, 0.04047), (-0.09111, 0.1637, 0.1206), (-0.1111, 0.3266, 0.4632), (-0.1367, 0.4742, 0.9727), (0.3479, 0.1316, 0.6889), (0.2649, 0.08215, 0.2592), (0.1113, 0.1127, 0.1185), (0.2095, 0.2444, 0.4589), (0.3013, 0.3675, 0.8539), (-0.4269, -8.283e-05, 0.7265), (-0.2985, -0.2612, 0.3169), (-0.1888, -0.1886, 0.04335), (-0.2056, -0.06811, 0.04576), (-0.2911, -0.1448, 0.1506), (-0.3154, -0.0461, 0.3733), (-0.1346, 0.03184, 0.04255), (0.08685, -0.02394, 0.04047), (-0.4764, -0.2115, 0.6053), (-0.2981, 0.328, 0.951), (0.07748, 0.4064, 0.9184), (0.4024, 0.1641, 0.895), (0.237, 0.2813, 0.8599), (-0.1177, 0.3718, 0.8773), (-0.4289, -0.1124, 0.6443), (-0.3451, -0.293, 0.552), (-0.299, 0.1622, 0.5727), (-0.3504, -0.1743, 0.5245), (-0.337, -0.006287, 0.6073), (-0.3296, 0.1825, 0.7952), (0.2119, -0.495, 0.6672), (0.1363, -0.4171, 0.2794), (-0.01471, -0.3697, 0.1407), (0.005937, -0.614, 0.6376), (0.3993, -0.2214, 0.6889), (0.3057, -0.1977, 0.2592), (0.1048, -0.1468, 0.04047), (0.167, -0.2705, 0.1196), (0.3006, -0.3676, 0.4598), (0.4206, -0.4575, 0.8394), (0.2187, -0.06747, 0.1185), (0.3812, -0.04379, 0.4589), (0.5332, -0.02164, 0.8483), (-0.1107, -0.5519, 0.548), (-0.0916, -0.2621, 0.04321), (-0.2012, -0.3081, 0.1386), (-0.1323, -0.4122, 0.3099), (0.03037, -0.2461, 0.04156), (-0.3021, -0.4298, 0.5088), (0.2201, -0.5425, 0.8244), (0.4609, -0.237, 0.895), (0.4267, -0.03716, 0.859), (0.3377, -0.3947, 0.852), (-0.2129, -0.4874, 0.497), (0.06104, -0.5141, 0.4912), (-0.2536, -0.3747, 0.4601), (-0.1027, -0.4953, 0.4664), (0.07188, -0.5464, 0.6858), (-0.3237, -0.1569, 0.3435), (-0.233, -0.1339, 0.05673), (-0.1996, 0.003749, 0.0587), (-0.3015, 0.2195, 0.6986), (-0.2898, 0.07863, 0.4005), (-0.07954, 0.07954, 0.05112), (-0.1256, 0.414, 0.9576), (-0.103, 0.2574, 0.2645), (0.06022, 0.04421, 0.05073), (0.2637, 0.3171, 0.8979), (0.1683, 0.1892, 0.2593), (0.2258, 0.2663, 0.689), (-0.1145, 0.3548, 0.692), (-0.3987, 0.1586, 0.8487), (-0.4042, -0.1952, 0.5976), (-0.4027, -0.05659, 0.6713), (-0.2299, -0.3484, 0.307), (-0.1624, -0.2547, 0.05448), (-0.02564, -0.292, 0.05489), (0.1123, -0.5327, 0.6282), (-0.009486, -0.456, 0.3314), (0.09865, -0.2197, 0.05093), (0.3717, -0.4208, 0.8862), (0.2436, -0.3269, 0.2618), (0.1341, -0.07979, 0.05073), (0.4709, -0.03071, 0.895), (0.3131, -0.05372, 0.2593), (0.4082, -0.03986, 0.6889), (0.3239, -0.3837, 0.6862), (0.03603, -0.5756, 0.6838), (-0.2795, -0.4007, 0.5144), (-0.1587, -0.5195, 0.5002), (-0.1165, 0.1898, 0.8875), (0.1536, 0.1763, 1.132), (0.204, 0.204, 0.7372), (0.294, -0.03266, 1.051), (0.3318, -0.01988, 0.7045), (0.1756, 0.1687, 0.9526), (0.2648, -0.03409, 0.9553), (-0.1128, 0.1923, 0.7466), (0.009419, 0.2151, 0.8336), (-0.2139, 0.06505, 0.7871), (-0.3197, -0.08443, 0.7586), (-0.2284, -0.3197, 0.9522), (-0.264, -0.37, 0.7135), (0.003951, -0.3999, 1.009), (0.00244, -0.4368, 0.7045), (0.225, -0.2763, 1.009), (0.2535, -0.2965, 0.7045), (-0.206, -0.3057, 0.9028), (-0.001047, -0.3691, 0.9491), (0.2005, -0.2565, 0.9491), (-0.3461, -0.07294, 0.6302), (-0.2419, 0.08437, 0.66), (-0.3528, -0.1998, 0.7192), (0.2035, 0.1928, 0.8884), (0.1978, 0.2231, 0.5614), (0.009948, 0.2095, 1.026), (0.3128, -0.02441, 0.8833), (0.3455, -0.01354, 0.5143), (0.2879, 0.1159, 0.7086), (0.2518, 0.08846, 1.118), (0.2281, -0.2775, 0.8825), (0.2636, -0.3027, 0.5143), (0.3198, -0.1659, 0.7046), (0.2834, -0.1613, 1.012), (-0.287, 0.1234, 0.5794), (-0.08376, 0.2248, 0.643), (-0.1776, 0.1349, 0.8202), (0.2535, -0.1515, 0.9498), (0.2432, 0.08471, 0.9643), (0.1024, 0.2246, 0.8153), (-0.182, 0.1492, 0.7037), (-0.04839, 0.2089, 0.7766), (0.08213, 0.1865, 0.8963), (-0.2169, -0.3262, 0.8645), (-0.2809, -0.3643, 0.5371), (-0.2878, -0.2029, 0.8404), (0.0007558, -0.4046, 0.8825), (0.001215, -0.4493, 0.5143), (-0.1421, -0.4264, 0.7057), (-0.1232, -0.3878, 1.0), (0.1417, -0.3914, 0.7046), (0.1266, -0.3598, 1.009), (-0.3733, -0.09573, 0.5715), (-0.2772, 0.002926, 0.7521), (0.1107, -0.3325, 0.9491), (-0.1163, -0.3587, 0.9433), (-0.3202, -0.272, 0.7438), (-0.2938, 0.007008, 0.6369), (-0.3544, -0.1413, 0.6432), (-0.2686, -0.2424, 0.8107), (-0.1957, 0.189, 0.6094), (0.1269, 0.2039, 0.8905), (0.04976, 0.2467, 0.6737), (0.2981, 0.129, 0.5203), (0.3332, -0.1663, 0.5145), (0.2899, -0.1596, 0.8826), (0.2796, 0.1087, 0.8851), (-0.3401, 0.02146, 0.5682), (-0.257, -0.2674, 0.8323), (-0.3736, -0.2339, 0.5958), (-0.1506, -0.4367, 0.5173), (0.147, -0.4021, 0.5145), (0.1269, -0.3633, 0.8825), (-0.1284, -0.3921, 0.8802), (0.09532, -0.06334, 0.444), (0.06116, -0.1365, 1.041), (0.08667, -0.1466, 0.4227), (0.004713, -0.1793, 0.9992), (0.01549, -0.1945, 0.4089), (0.02192, -0.03815, 0.8567), (-0.01909, -0.01502, 0.8395), (-0.02368, 0.02575, 0.4271), (-0.0842, -0.03711, 0.9483), (-0.09834, -0.01461, 0.4162), (-0.103, -0.1036, 0.9774), (-0.1186, -0.1004, 0.4089), (-0.004479, -0.08043, 0.3182), (-0.06482, -0.1637, 0.9777), (-0.07103, -0.1752, 0.4089), (0.05469, 0.005493, 0.428), (0.1143, -0.1712, 0.5608), (0.09937, -0.1055, 0.4449), (0.06822, -0.09563, 0.9862), (0.02272, -0.2358, 0.5263), (0.007462, -0.1486, 0.3449), (0.0578, -0.1791, 0.4114), (0.03806, -0.1655, 1.034), (-0.09509, -0.2095, 0.5263), (-0.02994, -0.1946, 0.4097), (-0.03157, -0.1783, 0.9793), (0.06327, 0.02092, 0.5741), (0.03439, -0.02486, 0.3473), (0.06195, -0.06885, 0.3493), (0.08186, -0.02405, 0.4362), (0.1085, -0.05827, 0.6208), (0.05174, -0.1202, 0.3467), (-0.04427, -0.1371, 0.3449), (0.04271, -0.04536, 0.8767), (-0.1321, 0.007422, 0.543), (-0.06506, 0.01529, 0.428), (-0.05228, -0.01866, 0.8906), (-0.1598, -0.1076, 0.5263), (-0.07269, -0.09237, 0.3449), (-0.1185, -0.05506, 0.4106), (-0.1017, -0.06771, 0.9731), (-0.1032, -0.1432, 0.4097), (-0.08981, -0.1374, 0.9777), (-0.01632, -0.01321, 0.3472), (0.01833, 0.02384, 0.4263), (-0.02654, 0.05055, 0.5683), (-0.06104, -0.04073, 0.3458), (0.003695, -0.02526, 0.8356), (0.09167, -0.01418, 0.5962), (0.06114, -0.03845, 0.3584), (0.07216, -0.09788, 0.36), (0.1204, -0.1113, 0.6434), (0.03861, -0.1484, 0.3538), (0.07879, -0.2135, 0.5307), (-0.022, -0.159, 0.3534), (-0.0388, -0.2343, 0.5264), (0.0212, 0.03991, 0.5659), (0.01254, -0.003714, 0.3565), (-0.04725, -0.01305, 0.3569), (-0.08195, 0.04756, 0.5862), (-0.08303, -0.06293, 0.3536), (-0.1582, -0.04646, 0.5284), (-0.07243, -0.1236, 0.3534), (-0.1376, -0.165, 0.5264)], [], [(25, 48, 95, 51), (48, 30, 64, 95), (95, 64, 10, 52), (51, 95, 52, 1), (21, 49, 96, 50), (25, 51, 96, 49), (1, 50, 96, 51), (21, 50, 97, 53), (1, 34, 97, 50), (4, 53, 97, 34), (11, 66, 98, 63), (8, 32, 98, 66), (3, 63, 98, 32), (1, 52, 99, 34), (10, 65, 99, 52), (11, 63, 99, 65), (3, 33, 99, 63), (4, 34, 99, 33), (21, 53, 100, 38), (4, 39, 100, 53), (7, 38, 100, 39), (8, 56, 101, 60), (56, 2, 41, 101), (101, 41, 5, 57), (60, 101, 57, 9), (4, 33, 102, 39), (33, 3, 40, 102), (102, 40, 6, 37), (39, 102, 37, 7), (21, 38, 103, 54), (7, 44, 103, 38), (24, 54, 103, 44), (9, 57, 104, 59), (57, 5, 46, 104), (104, 46, 22, 58), (59, 104, 58, 28), (7, 37, 105, 44), (37, 6, 45, 105), (105, 45, 23, 43), (44, 105, 43, 24), (6, 36, 106, 45), (36, 9, 59, 106), (106, 59, 28, 42), (45, 106, 42, 23), (3, 32, 107, 40), (32, 8, 60, 107), (107, 60, 9, 36), (40, 107, 36, 6), (0, 35, 108, 47), (35, 2, 56, 108), (108, 56, 8, 66), (47, 108, 66, 11), (10, 64, 109, 61), (64, 30, 62, 109), (109, 62, 12, 55), (61, 109, 55, 0), (11, 65, 110, 47), (10, 61, 110, 65), (0, 47, 110, 61), (25, 82, 111, 48), (82, 14, 83, 111), (111, 83, 29, 92), (48, 111, 92, 30), (21, 81, 112, 49), (14, 82, 112, 81), (25, 49, 112, 82), (21, 84, 113, 81), (17, 69, 113, 84), (14, 81, 113, 69), (31, 91, 114, 94), (16, 67, 114, 91), (26, 94, 114, 67), (14, 69, 115, 83), (17, 68, 115, 69), (16, 91, 115, 68), (31, 93, 115, 91), (29, 83, 115, 93), (21, 73, 116, 84), (20, 74, 116, 73), (17, 84, 116, 74), (26, 89, 117, 86), (89, 27, 87, 117), (117, 87, 18, 76), (86, 117, 76, 15), (17, 74, 118, 68), (74, 20, 72, 118), (118, 72, 19, 75), (68, 118, 75, 16), (21, 54, 119, 73), (24, 77, 119, 54), (20, 73, 119, 77), (27, 88, 120, 87), (88, 28, 58, 120), (120, 58, 22, 79), (87, 120, 79, 18), (20, 77, 121, 72), (77, 24, 43, 121), (121, 43, 23, 78), (72, 121, 78, 19), (19, 78, 122, 71), (78, 23, 42, 122), (122, 42, 28, 88), (71, 122, 88, 27), (16, 75, 123, 67), (75, 19, 71, 123), (123, 71, 27, 89), (67, 123, 89, 26), (13, 80, 124, 70), (80, 31, 94, 124), (124, 94, 26, 86), (70, 124, 86, 15), (29, 90, 125, 92), (90, 13, 85, 125), (125, 85, 12, 62), (92, 125, 62, 30), (31, 80, 126, 93), (13, 90, 126, 80), (29, 93, 126, 90), (152, 175, 222, 178), (175, 157, 191, 222), (222, 191, 137, 179), (178, 222, 179, 128), (148, 176, 223, 177), (152, 178, 223, 176), (128, 177, 223, 178), (148, 177, 224, 180), (128, 161, 224, 177), (131, 180, 224, 161), (138, 193, 225, 190), (135, 159, 225, 193), (130, 190, 225, 159), (128, 179, 226, 161), (137, 192, 226, 179), (138, 190, 226, 192), (130, 160, 226, 190), (131, 161, 226, 160), (148, 180, 227, 165), (131, 166, 227, 180), (134, 165, 227, 166), (135, 183, 228, 187), (183, 129, 168, 228), (228, 168, 132, 184), (187, 228, 184, 136), (131, 160, 229, 166), (160, 130, 167, 229), (229, 167, 133, 164), (166, 229, 164, 134), (148, 165, 230, 181), (134, 171, 230, 165), (151, 181, 230, 171), (136, 184, 231, 186), (184, 132, 173, 231), (231, 173, 149, 185), (186, 231, 185, 155), (134, 164, 232, 171), (164, 133, 172, 232), (232, 172, 150, 170), (171, 232, 170, 151), (133, 163, 233, 172), (163, 136, 186, 233), (233, 186, 155, 169), (172, 233, 169, 150), (130, 159, 234, 167), (159, 135, 187, 234), (234, 187, 136, 163), (167, 234, 163, 133), (127, 162, 235, 174), (162, 129, 183, 235), (235, 183, 135, 193), (174, 235, 193, 138), (137, 191, 236, 188), (191, 157, 189, 236), (236, 189, 139, 182), (188, 236, 182, 127), (138, 192, 237, 174), (137, 188, 237, 192), (127, 174, 237, 188), (152, 209, 238, 175), (209, 141, 210, 238), (238, 210, 156, 219), (175, 238, 219, 157), (148, 208, 239, 176), (141, 209, 239, 208), (152, 176, 239, 209), (148, 211, 240, 208), (144, 196, 240, 211), (141, 208, 240, 196), (158, 218, 241, 221), (143, 194, 241, 218), (153, 221, 241, 194), (141, 196, 242, 210), (144, 195, 242, 196), (143, 218, 242, 195), (158, 220, 242, 218), (156, 210, 242, 220), (148, 200, 243, 211), (147, 201, 243, 200), (144, 211, 243, 201), (153, 216, 244, 213), (216, 154, 214, 244), (244, 214, 145, 203), (213, 244, 203, 142), (144, 201, 245, 195), (201, 147, 199, 245), (245, 199, 146, 202), (195, 245, 202, 143), (148, 181, 246, 200), (151, 204, 246, 181), (147, 200, 246, 204), (154, 215, 247, 214), (215, 155, 185, 247), (247, 185, 149, 206), (214, 247, 206, 145), (147, 204, 248, 199), (204, 151, 170, 248), (248, 170, 150, 205), (199, 248, 205, 146), (146, 205, 249, 198), (205, 150, 169, 249), (249, 169, 155, 215), (198, 249, 215, 154), (143, 202, 250, 194), (202, 146, 198, 250), (250, 198, 154, 216), (194, 250, 216, 153), (140, 207, 251, 197), (207, 158, 221, 251), (251, 221, 153, 213), (197, 251, 213, 142), (156, 217, 252, 219), (217, 140, 212, 252), (252, 212, 139, 189), (219, 252, 189, 157), (158, 207, 253, 220), (140, 217, 253, 207), (156, 220, 253, 217), (279, 302, 349, 305), (302, 284, 318, 349), (349, 318, 264, 306), (305, 349, 306, 255), (275, 303, 350, 304), (279, 305, 350, 303), (255, 304, 350, 305), (275, 304, 351, 307), (255, 288, 351, 304), (258, 307, 351, 288), (265, 320, 352, 317), (262, 286, 352, 320), (257, 317, 352, 286), (255, 306, 353, 288), (264, 319, 353, 306), (265, 317, 353, 319), (257, 287, 353, 317), (258, 288, 353, 287), (275, 307, 354, 292), (258, 293, 354, 307), (261, 292, 354, 293), (262, 310, 355, 314), (310, 256, 295, 355), (355, 295, 259, 311), (314, 355, 311, 263), (258, 287, 356, 293), (287, 257, 294, 356), (356, 294, 260, 291), (293, 356, 291, 261), (275, 292, 357, 308), (261, 298, 357, 292), (278, 308, 357, 298), (263, 311, 358, 313), (311, 259, 300, 358), (358, 300, 276, 312), (313, 358, 312, 282), (261, 291, 359, 298), (291, 260, 299, 359), (359, 299, 277, 297), (298, 359, 297, 278), (260, 290, 360, 299), (290, 263, 313, 360), (360, 313, 282, 296), (299, 360, 296, 277), (257, 286, 361, 294), (286, 262, 314, 361), (361, 314, 263, 290), (294, 361, 290, 260), (254, 289, 362, 301), (289, 256, 310, 362), (362, 310, 262, 320), (301, 362, 320, 265), (264, 318, 363, 315), (318, 284, 316, 363), (363, 316, 266, 309), (315, 363, 309, 254), (265, 319, 364, 301), (264, 315, 364, 319), (254, 301, 364, 315), (279, 336, 365, 302), (336, 268, 337, 365), (365, 337, 283, 346), (302, 365, 346, 284), (275, 335, 366, 303), (268, 336, 366, 335), (279, 303, 366, 336), (275, 338, 367, 335), (271, 323, 367, 338), (268, 335, 367, 323), (285, 345, 368, 348), (270, 321, 368, 345), (280, 348, 368, 321), (268, 323, 369, 337), (271, 322, 369, 323), (270, 345, 369, 322), (285, 347, 369, 345), (283, 337, 369, 347), (275, 327, 370, 338), (274, 328, 370, 327), (271, 338, 370, 328), (280, 343, 371, 340), (343, 281, 341, 371), (371, 341, 272, 330), (340, 371, 330, 269), (271, 328, 372, 322), (328, 274, 326, 372), (372, 326, 273, 329), (322, 372, 329, 270), (275, 308, 373, 327), (278, 331, 373, 308), (274, 327, 373, 331), (281, 342, 374, 341), (342, 282, 312, 374), (374, 312, 276, 333), (341, 374, 333, 272), (274, 331, 375, 326), (331, 278, 297, 375), (375, 297, 277, 332), (326, 375, 332, 273), (273, 332, 376, 325), (332, 277, 296, 376), (376, 296, 282, 342), (325, 376, 342, 281), (270, 329, 377, 321), (329, 273, 325, 377), (377, 325, 281, 343), (321, 377, 343, 280), (267, 334, 378, 324), (334, 285, 348, 378), (378, 348, 280, 340), (324, 378, 340, 269), (283, 344, 379, 346), (344, 267, 339, 379), (379, 339, 266, 316), (346, 379, 316, 284), (285, 334, 380, 347), (267, 344, 380, 334), (283, 347, 380, 344), (406, 429, 476, 432), (429, 411, 445, 476), (476, 445, 391, 433), (432, 476, 433, 382), (402, 430, 477, 431), (406, 432, 477, 430), (382, 431, 477, 432), (402, 431, 478, 434), (382, 415, 478, 431), (385, 434, 478, 415), (392, 447, 479, 444), (389, 413, 479, 447), (384, 444, 479, 413), (382, 433, 480, 415), (391, 446, 480, 433), (392, 444, 480, 446), (384, 414, 480, 444), (385, 415, 480, 414), (402, 434, 481, 419), (385, 420, 481, 434), (388, 419, 481, 420), (389, 437, 482, 441), (437, 383, 422, 482), (482, 422, 386, 438), (441, 482, 438, 390), (385, 414, 483, 420), (414, 384, 421, 483), (483, 421, 387, 418), (420, 483, 418, 388), (402, 419, 484, 435), (388, 425, 484, 419), (405, 435, 484, 425), (390, 438, 485, 440), (438, 386, 427, 485), (485, 427, 403, 439), (440, 485, 439, 409), (388, 418, 486, 425), (418, 387, 426, 486), (486, 426, 404, 424), (425, 486, 424, 405), (387, 417, 487, 426), (417, 390, 440, 487), (487, 440, 409, 423), (426, 487, 423, 404), (384, 413, 488, 421), (413, 389, 441, 488), (488, 441, 390, 417), (421, 488, 417, 387), (381, 416, 489, 428), (416, 383, 437, 489), (489, 437, 389, 447), (428, 489, 447, 392), (391, 445, 490, 442), (445, 411, 443, 490), (490, 443, 393, 436), (442, 490, 436, 381), (392, 446, 491, 428), (391, 442, 491, 446), (381, 428, 491, 442), (406, 463, 492, 429), (463, 395, 464, 492), (492, 464, 410, 473), (429, 492, 473, 411), (402, 462, 493, 430), (395, 463, 493, 462), (406, 430, 493, 463), (402, 465, 494, 462), (398, 450, 494, 465), (395, 462, 494, 450), (412, 472, 495, 475), (397, 448, 495, 472), (407, 475, 495, 448), (395, 450, 496, 464), (398, 449, 496, 450), (397, 472, 496, 449), (412, 474, 496, 472), (410, 464, 496, 474), (402, 454, 497, 465), (401, 455, 497, 454), (398, 465, 497, 455), (407, 470, 498, 467), (470, 408, 468, 498), (498, 468, 399, 457), (467, 498, 457, 396), (398, 455, 499, 449), (455, 401, 453, 499), (499, 453, 400, 456), (449, 499, 456, 397), (402, 435, 500, 454), (405, 458, 500, 435), (401, 454, 500, 458), (408, 469, 501, 468), (469, 409, 439, 501), (501, 439, 403, 460), (468, 501, 460, 399), (401, 458, 502, 453), (458, 405, 424, 502), (502, 424, 404, 459), (453, 502, 459, 400), (400, 459, 503, 452), (459, 404, 423, 503), (503, 423, 409, 469), (452, 503, 469, 408), (397, 456, 504, 448), (456, 400, 452, 504), (504, 452, 408, 470), (448, 504, 470, 407), (394, 461, 505, 451), (461, 412, 475, 505), (505, 475, 407, 467), (451, 505, 467, 396), (410, 471, 506, 473), (471, 394, 466, 506), (506, 466, 393, 443), (473, 506, 443, 411), (412, 461, 507, 474), (394, 471, 507, 461), (410, 474, 507, 471), (542, 529, 548, 568), (568, 548, 515, 543), (516, 550, 569, 547), (513, 531, 569, 550), (510, 547, 569, 531), (515, 549, 570, 543), (516, 547, 570, 549), (510, 532, 570, 547), (546, 537, 511, 514), (511, 541, 545, 514), (532, 510, 536, 571), (571, 536, 512, 535), (545, 541, 523, 527), (509, 513, 550, 533), (535, 512, 540, 572), (572, 540, 524, 539), (512, 534, 573, 540), (534, 514, 545, 573), (573, 545, 527, 538), (540, 573, 538, 524), (510, 531, 574, 536), (531, 513, 546, 574), (574, 546, 514, 534), (536, 574, 534, 512), (548, 544, 508, 516, 549, 515), (533, 550, 516, 508), (521, 557, 563, 526), (518, 561, 528, 566), (575, 560, 528, 565), (542, 575, 565, 529), (530, 564, 576, 567), (520, 551, 576, 564), (525, 567, 576, 551), (520, 564, 577, 552), (530, 566, 577, 564), (528, 560, 577, 566), (523, 559, 562, 527), (563, 557, 519, 525), (578, 555, 522, 556), (552, 578, 556, 520), (530, 567, 553, 518), (562, 559, 521, 526), (579, 539, 524, 558), (555, 579, 558, 522), (522, 558, 580, 554), (558, 524, 538, 580), (580, 538, 527, 562), (554, 580, 562, 526), (520, 556, 581, 551), (556, 522, 554, 581), (581, 554, 526, 563), (551, 581, 563, 525), (553, 567, 525, 519), (561, 565, 528), (565, 561, 517, 529), (530, 518, 566), (509, 537, 546, 513), (517, 544, 548, 529), (597, 608, 630, 611), (619, 592, 622, 643), (587, 615, 630, 608), (611, 630, 612, 582), (594, 609, 631, 610), (597, 611, 631, 609), (582, 610, 631, 611), (594, 610, 632, 613), (582, 599, 632, 610), (584, 613, 632, 599), (582, 612, 633, 599), (600, 633, 612, 630, 615), (584, 599, 633, 598), (594, 613, 634, 602), (584, 603, 634, 613), (586, 602, 634, 603), (584, 598, 635, 603), (607, 595, 605, 637), (583, 604, 635, 598), (603, 635, 601, 586), (594, 602, 636, 614), (586, 606, 636, 602), (596, 614, 636, 606), (586, 601, 637, 606), (583, 598, 633, 600), (601, 585, 607, 637), (606, 637, 605, 596), (629, 638, 627), (597, 626, 638, 608), (626, 589, 627, 638), (638, 629, 587, 608), (594, 625, 639, 609), (589, 626, 639, 625), (597, 609, 639, 626), (594, 628, 640, 625), (591, 617, 640, 628), (589, 625, 640, 617), (589, 617, 641, 627), (591, 616, 641, 617), (641, 618, 588), (627, 641, 588, 629), (594, 620, 642, 628), (593, 621, 642, 620), (591, 628, 642, 621), (591, 621, 643, 616), (621, 593, 619, 643), (643, 622, 590, 616), (605, 595, 624, 645), (594, 614, 644, 620), (596, 623, 644, 614), (593, 620, 644, 623), (593, 623, 645, 619), (623, 596, 605, 645), (645, 624, 592, 619), (618, 641, 616, 590), (604, 585, 601, 635)])
me_sphere_003.polygons.foreach_set('use_smooth', [True] * 586)
_uv = me_sphere_003.uv_layers.new(name='UVMap')
_uv.uv.foreach_set('vector', [0.7396, 0.1615, 0.7487, 0.2317, 0.6878, 0.234, 0.6867, 0.1642, 0.7487, 0.2317, 0.75, 0.2849, 0.689, 0.2881, 0.6878, 0.234, 0.6878, 0.234, 0.689, 0.2881, 0.6374, 0.2937, 0.629, 0.2371, 0.6867, 0.1642, 0.6878, 0.234, 0.629, 0.2371, 0.625, 0.1111, 0.6875, 0.0, 0.7174, 0.08269, 0.6872, 0.1098, 0.6563, 0.07639, 0.7396, 0.1615, 0.6867, 0.1642, 0.6872, 0.1098, 0.7174, 0.08269, 0.625, 0.1111, 0.6563, 0.07639, 0.6872, 0.1098, 0.6867, 0.1642, 0.5625, 0.0, 0.5938, 0.07639, 0.5628, 0.1093, 0.5313, 0.07639, 0.625, 0.1111, 0.5643, 0.1662, 0.5628, 0.1093, 0.5938, 0.07639, 0.5, 0.1111, 0.5313, 0.07639, 0.5628, 0.1093, 0.5643, 0.1662, 0.5874, 0.4498, 0.5449, 0.4382, 0.5321, 0.4069, 0.5525, 0.4006, 0.4947, 0.4242, 0.4951, 0.3865, 0.5321, 0.4069, 0.5449, 0.4382, 0.5333, 0.3555, 0.5525, 0.4006, 0.5321, 0.4069, 0.4951, 0.3865, 0.625, 0.1111, 0.629, 0.2371, 0.5702, 0.2609, 0.5643, 0.1662, 0.6374, 0.2937, 0.6034, 0.3065, 0.5702, 0.2609, 0.629, 0.2371, 0.5874, 0.3333, 0.5525, 0.3361, 0.5702, 0.2609, 0.6034, 0.3065, 0.5333, 0.3555, 0.5041, 0.2501, 0.5702, 0.2609, 0.5525, 0.3361, 0.5, 0.1111, 0.5643, 0.1662, 0.5702, 0.2609, 0.5041, 0.2501, 0.4375, 0.0, 0.4688, 0.07639, 0.4375, 0.1088, 0.4063, 0.07639, 0.5, 0.1111, 0.4376, 0.1637, 0.4375, 0.1088, 0.4688, 0.07639, 0.375, 0.1111, 0.4063, 0.07639, 0.4375, 0.1088, 0.4376, 0.1637, 0.4947, 0.4242, 0.4978, 0.4624, 0.4372, 0.4588, 0.4368, 0.4176, 0.4978, 0.4624, 0.5, 0.5, 0.4375, 0.5, 0.4372, 0.4588, 0.4372, 0.4588, 0.4375, 0.5, 0.375, 0.5, 0.375, 0.4583, 0.4368, 0.4176, 0.4372, 0.4588, 0.375, 0.4583, 0.375, 0.4167, 0.5, 0.1111, 0.5041, 0.2501, 0.4384, 0.2478, 0.4376, 0.1637, 0.5041, 0.2501, 0.5333, 0.3555, 0.4401, 0.3227, 0.4384, 0.2478, 0.4384, 0.2478, 0.4401, 0.3227, 0.375, 0.3194, 0.375, 0.244, 0.4376, 0.1637, 0.4384, 0.2478, 0.375, 0.244, 0.375, 0.1111, 0.3125, 0.0, 0.3438, 0.07639, 0.3128, 0.1105, 0.2826, 0.08333, 0.375, 0.1111, 0.3134, 0.1682, 0.3128, 0.1105, 0.3438, 0.07639, 0.2604, 0.1667, 0.2826, 0.08333, 0.3128, 0.1105, 0.3134, 0.1682, 0.375, 0.4167, 0.375, 0.4583, 0.3125, 0.4583, 0.3125, 0.4167, 0.375, 0.4583, 0.375, 0.5, 0.3125, 0.5, 0.3125, 0.4583, 0.3125, 0.4583, 0.3125, 0.5, 0.25, 0.5, 0.25, 0.4583, 0.3125, 0.4167, 0.3125, 0.4583, 0.25, 0.4583, 0.25, 0.4167, 0.375, 0.1111, 0.375, 0.244, 0.3127, 0.2479, 0.3134, 0.1682, 0.375, 0.244, 0.375, 0.3194, 0.3125, 0.3194, 0.3127, 0.2479, 0.3127, 0.2479, 0.3125, 0.3194, 0.25, 0.3194, 0.2513, 0.2483, 0.3134, 0.1682, 0.3127, 0.2479, 0.2513, 0.2483, 0.2604, 0.1667, 0.375, 0.3194, 0.375, 0.3733, 0.3125, 0.3733, 0.3125, 0.3194, 0.375, 0.3733, 0.375, 0.4167, 0.3125, 0.4167, 0.3125, 0.3733, 0.3125, 0.3733, 0.3125, 0.4167, 0.25, 0.4167, 0.25, 0.3733, 0.3125, 0.3194, 0.3125, 0.3733, 0.25, 0.3733, 0.25, 0.3194, 0.5333, 0.3555, 0.4951, 0.3865, 0.4373, 0.375, 0.4401, 0.3227, 0.4951, 0.3865, 0.4947, 0.4242, 0.4368, 0.4176, 0.4373, 0.375, 0.4373, 0.375, 0.4368, 0.4176, 0.375, 0.4167, 0.375, 0.3733, 0.4401, 0.3227, 0.4373, 0.375, 0.375, 0.3733, 0.375, 0.3194, 0.625, 0.5, 0.5625, 0.5, 0.5554, 0.4707, 0.6109, 0.4811, 0.5625, 0.5, 0.5, 0.5, 0.4978, 0.4624, 0.5554, 0.4707, 0.5554, 0.4707, 0.4978, 0.4624, 0.4947, 0.4242, 0.5449, 0.4382, 0.6109, 0.4811, 0.5554, 0.4707, 0.5449, 0.4382, 0.5874, 0.4498, 0.6374, 0.2937, 0.689, 0.2881, 0.6896, 0.3177, 0.642, 0.3203, 0.689, 0.2881, 0.75, 0.2849, 0.75, 0.3157, 0.6896, 0.3177, 0.6896, 0.3177, 0.75, 0.3157, 0.75, 0.3333, 0.6896, 0.3333, 0.642, 0.3203, 0.6896, 0.3177, 0.6896, 0.3333, 0.6416, 0.3333, 0.5874, 0.3333, 0.6034, 0.3065, 0.6178, 0.3229, 0.6129, 0.3333, 0.6374, 0.2937, 0.642, 0.3203, 0.6178, 0.3229, 0.6034, 0.3065, 0.6416, 0.3333, 0.6129, 0.3333, 0.6178, 0.3229, 0.642, 0.3203, 0.7396, 0.1615, 0.6867, 0.1642, 0.6878, 0.234, 0.7487, 0.2317, 0.6867, 0.1642, 0.625, 0.1111, 0.629, 0.2371, 0.6878, 0.234, 0.6878, 0.234, 0.629, 0.2371, 0.6374, 0.2937, 0.689, 0.2881, 0.7487, 0.2317, 0.6878, 0.234, 0.689, 0.2881, 0.75, 0.2849, 0.6875, 0.0, 0.6563, 0.07639, 0.6872, 0.1098, 0.7174, 0.08269, 0.625, 0.1111, 0.6867, 0.1642, 0.6872, 0.1098, 0.6563, 0.07639, 0.7396, 0.1615, 0.7174, 0.08269, 0.6872, 0.1098, 0.6867, 0.1642, 0.5625, 0.0, 0.5313, 0.07639, 0.5628, 0.1093, 0.5938, 0.07639, 0.5, 0.1111, 0.5643, 0.1662, 0.5628, 0.1093, 0.5313, 0.07639, 0.625, 0.1111, 0.5938, 0.07639, 0.5628, 0.1093, 0.5643, 0.1662, 0.5874, 0.4498, 0.5525, 0.4006, 0.5321, 0.4069, 0.5449, 0.4382, 0.5333, 0.3555, 0.4951, 0.3865, 0.5321, 0.4069, 0.5525, 0.4006, 0.4947, 0.4242, 0.5449, 0.4382, 0.5321, 0.4069, 0.4951, 0.3865, 0.625, 0.1111, 0.5643, 0.1662, 0.5702, 0.2609, 0.629, 0.2371, 0.5, 0.1111, 0.5041, 0.2501, 0.5702, 0.2609, 0.5643, 0.1662, 0.5333, 0.3555, 0.5525, 0.3361, 0.5702, 0.2609, 0.5041, 0.2501, 0.5874, 0.3333, 0.6034, 0.3065, 0.5702, 0.2609, 0.5525, 0.3361, 0.6374, 0.2937, 0.629, 0.2371, 0.5702, 0.2609, 0.6034, 0.3065, 0.4375, 0.0, 0.4063, 0.07639, 0.4375, 0.1088, 0.4688, 0.07639, 0.375, 0.1111, 0.4376, 0.1637, 0.4375, 0.1088, 0.4063, 0.07639, 0.5, 0.1111, 0.4688, 0.07639, 0.4375, 0.1088, 0.4376, 0.1637, 0.4947, 0.4242, 0.4368, 0.4176, 0.4372, 0.4588, 0.4978, 0.4624, 0.4368, 0.4176, 0.375, 0.4167, 0.375, 0.4583, 0.4372, 0.4588, 0.4372, 0.4588, 0.375, 0.4583, 0.375, 0.5, 0.4375, 0.5, 0.4978, 0.4624, 0.4372, 0.4588, 0.4375, 0.5, 0.5, 0.5, 0.5, 0.1111, 0.4376, 0.1637, 0.4384, 0.2478, 0.5041, 0.2501, 0.4376, 0.1637, 0.375, 0.1111, 0.375, 0.244, 0.4384, 0.2478, 0.4384, 0.2478, 0.375, 0.244, 0.375, 0.3194, 0.4401, 0.3227, 0.5041, 0.2501, 0.4384, 0.2478, 0.4401, 0.3227, 0.5333, 0.3555, 0.3125, 0.0, 0.2826, 0.08333, 0.3128, 0.1105, 0.3438, 0.07639, 0.2604, 0.1667, 0.3134, 0.1682, 0.3128, 0.1105, 0.2826, 0.08333, 0.375, 0.1111, 0.3438, 0.07639, 0.3128, 0.1105, 0.3134, 0.1682, 0.375, 0.4167, 0.3125, 0.4167, 0.3125, 0.4583, 0.375, 0.4583, 0.3125, 0.4167, 0.25, 0.4167, 0.25, 0.4583, 0.3125, 0.4583, 0.3125, 0.4583, 0.25, 0.4583, 0.25, 0.5, 0.3125, 0.5, 0.375, 0.4583, 0.3125, 0.4583, 0.3125, 0.5, 0.375, 0.5, 0.375, 0.1111, 0.3134, 0.1682, 0.3127, 0.2479, 0.375, 0.244, 0.3134, 0.1682, 0.2604, 0.1667, 0.2513, 0.2483, 0.3127, 0.2479, 0.3127, 0.2479, 0.2513, 0.2483, 0.25, 0.3194, 0.3125, 0.3194, 0.375, 0.244, 0.3127, 0.2479, 0.3125, 0.3194, 0.375, 0.3194, 0.375, 0.3194, 0.3125, 0.3194, 0.3125, 0.3733, 0.375, 0.3733, 0.3125, 0.3194, 0.25, 0.3194, 0.25, 0.3733, 0.3125, 0.3733, 0.3125, 0.3733, 0.25, 0.3733, 0.25, 0.4167, 0.3125, 0.4167, 0.375, 0.3733, 0.3125, 0.3733, 0.3125, 0.4167, 0.375, 0.4167, 0.5333, 0.3555, 0.4401, 0.3227, 0.4373, 0.375, 0.4951, 0.3865, 0.4401, 0.3227, 0.375, 0.3194, 0.375, 0.3733, 0.4373, 0.375, 0.4373, 0.375, 0.375, 0.3733, 0.375, 0.4167, 0.4368, 0.4176, 0.4951, 0.3865, 0.4373, 0.375, 0.4368, 0.4176, 0.4947, 0.4242, 0.625, 0.5, 0.6109, 0.4811, 0.5554, 0.4707, 0.5625, 0.5, 0.6109, 0.4811, 0.5874, 0.4498, 0.5449, 0.4382, 0.5554, 0.4707, 0.5554, 0.4707, 0.5449, 0.4382, 0.4947, 0.4242, 0.4978, 0.4624, 0.5625, 0.5, 0.5554, 0.4707, 0.4978, 0.4624, 0.5, 0.5, 0.6374, 0.2937, 0.642, 0.3203, 0.6896, 0.3177, 0.689, 0.2881, 0.642, 0.3203, 0.6416, 0.3333, 0.6896, 0.3333, 0.6896, 0.3177, 0.6896, 0.3177, 0.6896, 0.3333, 0.75, 0.3333, 0.75, 0.3157, 0.689, 0.2881, 0.6896, 0.3177, 0.75, 0.3157, 0.75, 0.2849, 0.5874, 0.3333, 0.6129, 0.3333, 0.6178, 0.3229, 0.6034, 0.3065, 0.6416, 0.3333, 0.642, 0.3203, 0.6178, 0.3229, 0.6129, 0.3333, 0.6374, 0.2937, 0.6034, 0.3065, 0.6178, 0.3229, 0.642, 0.3203, 0.7396, 0.1615, 0.7487, 0.2317, 0.6878, 0.234, 0.6867, 0.1642, 0.7487, 0.2317, 0.75, 0.2849, 0.689, 0.2881, 0.6878, 0.234, 0.6878, 0.234, 0.689, 0.2881, 0.6374, 0.2937, 0.629, 0.2371, 0.6867, 0.1642, 0.6878, 0.234, 0.629, 0.2371, 0.625, 0.1111, 0.6875, 0.0, 0.7174, 0.08269, 0.6872, 0.1098, 0.6563, 0.07639, 0.7396, 0.1615, 0.6867, 0.1642, 0.6872, 0.1098, 0.7174, 0.08269, 0.625, 0.1111, 0.6563, 0.07639, 0.6872, 0.1098, 0.6867, 0.1642, 0.5625, 0.0, 0.5938, 0.07639, 0.5628, 0.1093, 0.5313, 0.07639, 0.625, 0.1111, 0.5643, 0.1662, 0.5628, 0.1093, 0.5938, 0.07639, 0.5, 0.1111, 0.5313, 0.07639, 0.5628, 0.1093, 0.5643, 0.1662, 0.5874, 0.4498, 0.5449, 0.4382, 0.5321, 0.4069, 0.5525, 0.4006, 0.4947, 0.4242, 0.4951, 0.3865, 0.5321, 0.4069, 0.5449, 0.4382, 0.5333, 0.3555, 0.5525, 0.4006, 0.5321, 0.4069, 0.4951, 0.3865, 0.625, 0.1111, 0.629, 0.2371, 0.5702, 0.2609, 0.5643, 0.1662, 0.6374, 0.2937, 0.6034, 0.3065, 0.5702, 0.2609, 0.629, 0.2371, 0.5874, 0.3333, 0.5525, 0.3361, 0.5702, 0.2609, 0.6034, 0.3065, 0.5333, 0.3555, 0.5041, 0.2501, 0.5702, 0.2609, 0.5525, 0.3361, 0.5, 0.1111, 0.5643, 0.1662, 0.5702, 0.2609, 0.5041, 0.2501, 0.4375, 0.0, 0.4688, 0.07639, 0.4375, 0.1088, 0.4063, 0.07639, 0.5, 0.1111, 0.4376, 0.1637, 0.4375, 0.1088, 0.4688, 0.07639, 0.375, 0.1111, 0.4063, 0.07639, 0.4375, 0.1088, 0.4376, 0.1637, 0.4947, 0.4242, 0.4978, 0.4624, 0.4372, 0.4588, 0.4368, 0.4176, 0.4978, 0.4624, 0.5, 0.5, 0.4375, 0.5, 0.4372, 0.4588, 0.4372, 0.4588, 0.4375, 0.5, 0.375, 0.5, 0.375, 0.4583, 0.4368, 0.4176, 0.4372, 0.4588, 0.375, 0.4583, 0.375, 0.4167, 0.5, 0.1111, 0.5041, 0.2501, 0.4384, 0.2478, 0.4376, 0.1637, 0.5041, 0.2501, 0.5333, 0.3555, 0.4401, 0.3227, 0.4384, 0.2478, 0.4384, 0.2478, 0.4401, 0.3227, 0.375, 0.3194, 0.375, 0.244, 0.4376, 0.1637, 0.4384, 0.2478, 0.375, 0.244, 0.375, 0.1111, 0.3125, 0.0, 0.3438, 0.07639, 0.3128, 0.1105, 0.2826, 0.08333, 0.375, 0.1111, 0.3134, 0.1682, 0.3128, 0.1105, 0.3438, 0.07639, 0.2604, 0.1667, 0.2826, 0.08333, 0.3128, 0.1105, 0.3134, 0.1682, 0.375, 0.4167, 0.375, 0.4583, 0.3125, 0.4583, 0.3125, 0.4167, 0.375, 0.4583, 0.375, 0.5, 0.3125, 0.5, 0.3125, 0.4583, 0.3125, 0.4583, 0.3125, 0.5, 0.25, 0.5, 0.25, 0.4583, 0.3125, 0.4167, 0.3125, 0.4583, 0.25, 0.4583, 0.25, 0.4167, 0.375, 0.1111, 0.375, 0.244, 0.3127, 0.2479, 0.3134, 0.1682, 0.375, 0.244, 0.375, 0.3194, 0.3125, 0.3194, 0.3127, 0.2479, 0.3127, 0.2479, 0.3125, 0.3194, 0.25, 0.3194, 0.2513, 0.2483, 0.3134, 0.1682, 0.3127, 0.2479, 0.2513, 0.2483, 0.2604, 0.1667, 0.375, 0.3194, 0.375, 0.3733, 0.3125, 0.3733, 0.3125, 0.3194, 0.375, 0.3733, 0.375, 0.4167, 0.3125, 0.4167, 0.3125, 0.3733, 0.3125, 0.3733, 0.3125, 0.4167, 0.25, 0.4167, 0.25, 0.3733, 0.3125, 0.3194, 0.3125, 0.3733, 0.25, 0.3733, 0.25, 0.3194, 0.5333, 0.3555, 0.4951, 0.3865, 0.4373, 0.375, 0.4401, 0.3227, 0.4951, 0.3865, 0.4947, 0.4242, 0.4368, 0.4176, 0.4373, 0.375, 0.4373, 0.375, 0.4368, 0.4176, 0.375, 0.4167, 0.375, 0.3733, 0.4401, 0.3227, 0.4373, 0.375, 0.375, 0.3733, 0.375, 0.3194, 0.625, 0.5, 0.5625, 0.5, 0.5554, 0.4707, 0.6109, 0.4811, 0.5625, 0.5, 0.5, 0.5, 0.4978, 0.4624, 0.5554, 0.4707, 0.5554, 0.4707, 0.4978, 0.4624, 0.4947, 0.4242, 0.5449, 0.4382, 0.6109, 0.4811, 0.5554, 0.4707, 0.5449, 0.4382, 0.5874, 0.4498, 0.6374, 0.2937, 0.689, 0.2881, 0.6896, 0.3177, 0.642, 0.3203, 0.689, 0.2881, 0.75, 0.2849, 0.75, 0.3157, 0.6896, 0.3177, 0.6896, 0.3177, 0.75, 0.3157, 0.75, 0.3333, 0.6896, 0.3333, 0.642, 0.3203, 0.6896, 0.3177, 0.6896, 0.3333, 0.6416, 0.3333, 0.5874, 0.3333, 0.6034, 0.3065, 0.6178, 0.3229, 0.6129, 0.3333, 0.6374, 0.2937, 0.642, 0.3203, 0.6178, 0.3229, 0.6034, 0.3065, 0.6416, 0.3333, 0.6129, 0.3333, 0.6178, 0.3229, 0.642, 0.3203, 0.7396, 0.1615, 0.6867, 0.1642, 0.6878, 0.234, 0.7487, 0.2317, 0.6867, 0.1642, 0.625, 0.1111, 0.629, 0.2371, 0.6878, 0.234, 0.6878, 0.234, 0.629, 0.2371, 0.6374, 0.2937, 0.689, 0.2881, 0.7487, 0.2317, 0.6878, 0.234, 0.689, 0.2881, 0.75, 0.2849, 0.6875, 0.0, 0.6563, 0.07639, 0.6872, 0.1098, 0.7174, 0.08269, 0.625, 0.1111, 0.6867, 0.1642, 0.6872, 0.1098, 0.6563, 0.07639, 0.7396, 0.1615, 0.7174, 0.08269, 0.6872, 0.1098, 0.6867, 0.1642, 0.5625, 0.0, 0.5313, 0.07639, 0.5628, 0.1093, 0.5938, 0.07639, 0.5, 0.1111, 0.5643, 0.1662, 0.5628, 0.1093, 0.5313, 0.07639, 0.625, 0.1111, 0.5938, 0.07639, 0.5628, 0.1093, 0.5643, 0.1662, 0.5874, 0.4498, 0.5525, 0.4006, 0.5321, 0.4069, 0.5449, 0.4382, 0.5333, 0.3555, 0.4951, 0.3865, 0.5321, 0.4069, 0.5525, 0.4006, 0.4947, 0.4242, 0.5449, 0.4382, 0.5321, 0.4069, 0.4951, 0.3865, 0.625, 0.1111, 0.5643, 0.1662, 0.5702, 0.2609, 0.629, 0.2371, 0.5, 0.1111, 0.5041, 0.2501, 0.5702, 0.2609, 0.5643, 0.1662, 0.5333, 0.3555, 0.5525, 0.3361, 0.5702, 0.2609, 0.5041, 0.2501, 0.5874, 0.3333, 0.6034, 0.3065, 0.5702, 0.2609, 0.5525, 0.3361, 0.6374, 0.2937, 0.629, 0.2371, 0.5702, 0.2609, 0.6034, 0.3065, 0.4375, 0.0, 0.4063, 0.07639, 0.4375, 0.1088, 0.4688, 0.07639, 0.375, 0.1111, 0.4376, 0.1637, 0.4375, 0.1088, 0.4063, 0.07639, 0.5, 0.1111, 0.4688, 0.07639, 0.4375, 0.1088, 0.4376, 0.1637, 0.4947, 0.4242, 0.4368, 0.4176, 0.4372, 0.4588, 0.4978, 0.4624, 0.4368, 0.4176, 0.375, 0.4167, 0.375, 0.4583, 0.4372, 0.4588, 0.4372, 0.4588, 0.375, 0.4583, 0.375, 0.5, 0.4375, 0.5, 0.4978, 0.4624, 0.4372, 0.4588, 0.4375, 0.5, 0.5, 0.5, 0.5, 0.1111, 0.4376, 0.1637, 0.4384, 0.2478, 0.5041, 0.2501, 0.4376, 0.1637, 0.375, 0.1111, 0.375, 0.244, 0.4384, 0.2478, 0.4384, 0.2478, 0.375, 0.244, 0.375, 0.3194, 0.4401, 0.3227, 0.5041, 0.2501, 0.4384, 0.2478, 0.4401, 0.3227, 0.5333, 0.3555, 0.3125, 0.0, 0.2826, 0.08333, 0.3128, 0.1105, 0.3438, 0.07639, 0.2604, 0.1667, 0.3134, 0.1682, 0.3128, 0.1105, 0.2826, 0.08333, 0.375, 0.1111, 0.3438, 0.07639, 0.3128, 0.1105, 0.3134, 0.1682, 0.375, 0.4167, 0.3125, 0.4167, 0.3125, 0.4583, 0.375, 0.4583, 0.3125, 0.4167, 0.25, 0.4167, 0.25, 0.4583, 0.3125, 0.4583, 0.3125, 0.4583, 0.25, 0.4583, 0.25, 0.5, 0.3125, 0.5, 0.375, 0.4583, 0.3125, 0.4583, 0.3125, 0.5, 0.375, 0.5, 0.375, 0.1111, 0.3134, 0.1682, 0.3127, 0.2479, 0.375, 0.244, 0.3134, 0.1682, 0.2604, 0.1667, 0.2513, 0.2483, 0.3127, 0.2479, 0.3127, 0.2479, 0.2513, 0.2483, 0.25, 0.3194, 0.3125, 0.3194, 0.375, 0.244, 0.3127, 0.2479, 0.3125, 0.3194, 0.375, 0.3194, 0.375, 0.3194, 0.3125, 0.3194, 0.3125, 0.3733, 0.375, 0.3733, 0.3125, 0.3194, 0.25, 0.3194, 0.25, 0.3733, 0.3125, 0.3733, 0.3125, 0.3733, 0.25, 0.3733, 0.25, 0.4167, 0.3125, 0.4167, 0.375, 0.3733, 0.3125, 0.3733, 0.3125, 0.4167, 0.375, 0.4167, 0.5333, 0.3555, 0.4401, 0.3227, 0.4373, 0.375, 0.4951, 0.3865, 0.4401, 0.3227, 0.375, 0.3194, 0.375, 0.3733, 0.4373, 0.375, 0.4373, 0.375, 0.375, 0.3733, 0.375, 0.4167, 0.4368, 0.4176, 0.4951, 0.3865, 0.4373, 0.375, 0.4368, 0.4176, 0.4947, 0.4242, 0.625, 0.5, 0.6109, 0.4811, 0.5554, 0.4707, 0.5625, 0.5, 0.6109, 0.4811, 0.5874, 0.4498, 0.5449, 0.4382, 0.5554, 0.4707, 0.5554, 0.4707, 0.5449, 0.4382, 0.4947, 0.4242, 0.4978, 0.4624, 0.5625, 0.5, 0.5554, 0.4707, 0.4978, 0.4624, 0.5, 0.5, 0.6374, 0.2937, 0.642, 0.3203, 0.6896, 0.3177, 0.689, 0.2881, 0.642, 0.3203, 0.6416, 0.3333, 0.6896, 0.3333, 0.6896, 0.3177, 0.6896, 0.3177, 0.6896, 0.3333, 0.75, 0.3333, 0.75, 0.3157, 0.689, 0.2881, 0.6896, 0.3177, 0.75, 0.3157, 0.75, 0.2849, 0.5874, 0.3333, 0.6129, 0.3333, 0.6178, 0.3229, 0.6034, 0.3065, 0.6416, 0.3333, 0.642, 0.3203, 0.6178, 0.3229, 0.6129, 0.3333, 0.6374, 0.2937, 0.6034, 0.3065, 0.6178, 0.3229, 0.642, 0.3203, 0.7396, 0.1615, 0.7487, 0.2317, 0.6878, 0.234, 0.6867, 0.1642, 0.7487, 0.2317, 0.75, 0.2849, 0.689, 0.2881, 0.6878, 0.234, 0.6878, 0.234, 0.689, 0.2881, 0.6374, 0.2937, 0.629, 0.2371, 0.6867, 0.1642, 0.6878, 0.234, 0.629, 0.2371, 0.625, 0.1111, 0.6875, 0.0, 0.7174, 0.08269, 0.6872, 0.1098, 0.6563, 0.07639, 0.7396, 0.1615, 0.6867, 0.1642, 0.6872, 0.1098, 0.7174, 0.08269, 0.625, 0.1111, 0.6563, 0.07639, 0.6872, 0.1098, 0.6867, 0.1642, 0.5625, 0.0, 0.5938, 0.07639, 0.5628, 0.1093, 0.5313, 0.07639, 0.625, 0.1111, 0.5643, 0.1662, 0.5628, 0.1093, 0.5938, 0.07639, 0.5, 0.1111, 0.5313, 0.07639, 0.5628, 0.1093, 0.5643, 0.1662, 0.5874, 0.4498, 0.5449, 0.4382, 0.5321, 0.4069, 0.5525, 0.4006, 0.4947, 0.4242, 0.4951, 0.3865, 0.5321, 0.4069, 0.5449, 0.4382, 0.5333, 0.3555, 0.5525, 0.4006, 0.5321, 0.4069, 0.4951, 0.3865, 0.625, 0.1111, 0.629, 0.2371, 0.5702, 0.2609, 0.5643, 0.1662, 0.6374, 0.2937, 0.6034, 0.3065, 0.5702, 0.2609, 0.629, 0.2371, 0.5874, 0.3333, 0.5525, 0.3361, 0.5702, 0.2609, 0.6034, 0.3065, 0.5333, 0.3555, 0.5041, 0.2501, 0.5702, 0.2609, 0.5525, 0.3361, 0.5, 0.1111, 0.5643, 0.1662, 0.5702, 0.2609, 0.5041, 0.2501, 0.4375, 0.0, 0.4688, 0.07639, 0.4375, 0.1088, 0.4063, 0.07639, 0.5, 0.1111, 0.4376, 0.1637, 0.4375, 0.1088, 0.4688, 0.07639, 0.375, 0.1111, 0.4063, 0.07639, 0.4375, 0.1088, 0.4376, 0.1637, 0.4947, 0.4242, 0.4978, 0.4624, 0.4372, 0.4588, 0.4368, 0.4176, 0.4978, 0.4624, 0.5, 0.5, 0.4375, 0.5, 0.4372, 0.4588, 0.4372, 0.4588, 0.4375, 0.5, 0.375, 0.5, 0.375, 0.4583, 0.4368, 0.4176, 0.4372, 0.4588, 0.375, 0.4583, 0.375, 0.4167, 0.5, 0.1111, 0.5041, 0.2501, 0.4384, 0.2478, 0.4376, 0.1637, 0.5041, 0.2501, 0.5333, 0.3555, 0.4401, 0.3227, 0.4384, 0.2478, 0.4384, 0.2478, 0.4401, 0.3227, 0.375, 0.3194, 0.375, 0.244, 0.4376, 0.1637, 0.4384, 0.2478, 0.375, 0.244, 0.375, 0.1111, 0.3125, 0.0, 0.3438, 0.07639, 0.3128, 0.1105, 0.2826, 0.08333, 0.375, 0.1111, 0.3134, 0.1682, 0.3128, 0.1105, 0.3438, 0.07639, 0.2604, 0.1667, 0.2826, 0.08333, 0.3128, 0.1105, 0.3134, 0.1682, 0.375, 0.4167, 0.375, 0.4583, 0.3125, 0.4583, 0.3125, 0.4167, 0.375, 0.4583, 0.375, 0.5, 0.3125, 0.5, 0.3125, 0.4583, 0.3125, 0.4583, 0.3125, 0.5, 0.25, 0.5, 0.25, 0.4583, 0.3125, 0.4167, 0.3125, 0.4583, 0.25, 0.4583, 0.25, 0.4167, 0.375, 0.1111, 0.375, 0.244, 0.3127, 0.2479, 0.3134, 0.1682, 0.375, 0.244, 0.375, 0.3194, 0.3125, 0.3194, 0.3127, 0.2479, 0.3127, 0.2479, 0.3125, 0.3194, 0.25, 0.3194, 0.2513, 0.2483, 0.3134, 0.1682, 0.3127, 0.2479, 0.2513, 0.2483, 0.2604, 0.1667, 0.375, 0.3194, 0.375, 0.3733, 0.3125, 0.3733, 0.3125, 0.3194, 0.375, 0.3733, 0.375, 0.4167, 0.3125, 0.4167, 0.3125, 0.3733, 0.3125, 0.3733, 0.3125, 0.4167, 0.25, 0.4167, 0.25, 0.3733, 0.3125, 0.3194, 0.3125, 0.3733, 0.25, 0.3733, 0.25, 0.3194, 0.5333, 0.3555, 0.4951, 0.3865, 0.4373, 0.375, 0.4401, 0.3227, 0.4951, 0.3865, 0.4947, 0.4242, 0.4368, 0.4176, 0.4373, 0.375, 0.4373, 0.375, 0.4368, 0.4176, 0.375, 0.4167, 0.375, 0.3733, 0.4401, 0.3227, 0.4373, 0.375, 0.375, 0.3733, 0.375, 0.3194, 0.625, 0.5, 0.5625, 0.5, 0.5554, 0.4707, 0.6109, 0.4811, 0.5625, 0.5, 0.5, 0.5, 0.4978, 0.4624, 0.5554, 0.4707, 0.5554, 0.4707, 0.4978, 0.4624, 0.4947, 0.4242, 0.5449, 0.4382, 0.6109, 0.4811, 0.5554, 0.4707, 0.5449, 0.4382, 0.5874, 0.4498, 0.6374, 0.2937, 0.689, 0.2881, 0.6896, 0.3177, 0.642, 0.3203, 0.689, 0.2881, 0.75, 0.2849, 0.75, 0.3157, 0.6896, 0.3177, 0.6896, 0.3177, 0.75, 0.3157, 0.75, 0.3333, 0.6896, 0.3333, 0.642, 0.3203, 0.6896, 0.3177, 0.6896, 0.3333, 0.6416, 0.3333, 0.5874, 0.3333, 0.6034, 0.3065, 0.6178, 0.3229, 0.6129, 0.3333, 0.6374, 0.2937, 0.642, 0.3203, 0.6178, 0.3229, 0.6034, 0.3065, 0.6416, 0.3333, 0.6129, 0.3333, 0.6178, 0.3229, 0.642, 0.3203, 0.7396, 0.1615, 0.6867, 0.1642, 0.6878, 0.234, 0.7487, 0.2317, 0.6867, 0.1642, 0.625, 0.1111, 0.629, 0.2371, 0.6878, 0.234, 0.6878, 0.234, 0.629, 0.2371, 0.6374, 0.2937, 0.689, 0.2881, 0.7487, 0.2317, 0.6878, 0.234, 0.689, 0.2881, 0.75, 0.2849, 0.6875, 0.0, 0.6563, 0.07639, 0.6872, 0.1098, 0.7174, 0.08269, 0.625, 0.1111, 0.6867, 0.1642, 0.6872, 0.1098, 0.6563, 0.07639, 0.7396, 0.1615, 0.7174, 0.08269, 0.6872, 0.1098, 0.6867, 0.1642, 0.5625, 0.0, 0.5313, 0.07639, 0.5628, 0.1093, 0.5938, 0.07639, 0.5, 0.1111, 0.5643, 0.1662, 0.5628, 0.1093, 0.5313, 0.07639, 0.625, 0.1111, 0.5938, 0.07639, 0.5628, 0.1093, 0.5643, 0.1662, 0.5874, 0.4498, 0.5525, 0.4006, 0.5321, 0.4069, 0.5449, 0.4382, 0.5333, 0.3555, 0.4951, 0.3865, 0.5321, 0.4069, 0.5525, 0.4006, 0.4947, 0.4242, 0.5449, 0.4382, 0.5321, 0.4069, 0.4951, 0.3865, 0.625, 0.1111, 0.5643, 0.1662, 0.5702, 0.2609, 0.629, 0.2371, 0.5, 0.1111, 0.5041, 0.2501, 0.5702, 0.2609, 0.5643, 0.1662, 0.5333, 0.3555, 0.5525, 0.3361, 0.5702, 0.2609, 0.5041, 0.2501, 0.5874, 0.3333, 0.6034, 0.3065, 0.5702, 0.2609, 0.5525, 0.3361, 0.6374, 0.2937, 0.629, 0.2371, 0.5702, 0.2609, 0.6034, 0.3065, 0.4375, 0.0, 0.4063, 0.07639, 0.4375, 0.1088, 0.4688, 0.07639, 0.375, 0.1111, 0.4376, 0.1637, 0.4375, 0.1088, 0.4063, 0.07639, 0.5, 0.1111, 0.4688, 0.07639, 0.4375, 0.1088, 0.4376, 0.1637, 0.4947, 0.4242, 0.4368, 0.4176, 0.4372, 0.4588, 0.4978, 0.4624, 0.4368, 0.4176, 0.375, 0.4167, 0.375, 0.4583, 0.4372, 0.4588, 0.4372, 0.4588, 0.375, 0.4583, 0.375, 0.5, 0.4375, 0.5, 0.4978, 0.4624, 0.4372, 0.4588, 0.4375, 0.5, 0.5, 0.5, 0.5, 0.1111, 0.4376, 0.1637, 0.4384, 0.2478, 0.5041, 0.2501, 0.4376, 0.1637, 0.375, 0.1111, 0.375, 0.244, 0.4384, 0.2478, 0.4384, 0.2478, 0.375, 0.244, 0.375, 0.3194, 0.4401, 0.3227, 0.5041, 0.2501, 0.4384, 0.2478, 0.4401, 0.3227, 0.5333, 0.3555, 0.3125, 0.0, 0.2826, 0.08333, 0.3128, 0.1105, 0.3438, 0.07639, 0.2604, 0.1667, 0.3134, 0.1682, 0.3128, 0.1105, 0.2826, 0.08333, 0.375, 0.1111, 0.3438, 0.07639, 0.3128, 0.1105, 0.3134, 0.1682, 0.375, 0.4167, 0.3125, 0.4167, 0.3125, 0.4583, 0.375, 0.4583, 0.3125, 0.4167, 0.25, 0.4167, 0.25, 0.4583, 0.3125, 0.4583, 0.3125, 0.4583, 0.25, 0.4583, 0.25, 0.5, 0.3125, 0.5, 0.375, 0.4583, 0.3125, 0.4583, 0.3125, 0.5, 0.375, 0.5, 0.375, 0.1111, 0.3134, 0.1682, 0.3127, 0.2479, 0.375, 0.244, 0.3134, 0.1682, 0.2604, 0.1667, 0.2513, 0.2483, 0.3127, 0.2479, 0.3127, 0.2479, 0.2513, 0.2483, 0.25, 0.3194, 0.3125, 0.3194, 0.375, 0.244, 0.3127, 0.2479, 0.3125, 0.3194, 0.375, 0.3194, 0.375, 0.3194, 0.3125, 0.3194, 0.3125, 0.3733, 0.375, 0.3733, 0.3125, 0.3194, 0.25, 0.3194, 0.25, 0.3733, 0.3125, 0.3733, 0.3125, 0.3733, 0.25, 0.3733, 0.25, 0.4167, 0.3125, 0.4167, 0.375, 0.3733, 0.3125, 0.3733, 0.3125, 0.4167, 0.375, 0.4167, 0.5333, 0.3555, 0.4401, 0.3227, 0.4373, 0.375, 0.4951, 0.3865, 0.4401, 0.3227, 0.375, 0.3194, 0.375, 0.3733, 0.4373, 0.375, 0.4373, 0.375, 0.375, 0.3733, 0.375, 0.4167, 0.4368, 0.4176, 0.4951, 0.3865, 0.4373, 0.375, 0.4368, 0.4176, 0.4947, 0.4242, 0.625, 0.5, 0.6109, 0.4811, 0.5554, 0.4707, 0.5625, 0.5, 0.6109, 0.4811, 0.5874, 0.4498, 0.5449, 0.4382, 0.5554, 0.4707, 0.5554, 0.4707, 0.5449, 0.4382, 0.4947, 0.4242, 0.4978, 0.4624, 0.5625, 0.5, 0.5554, 0.4707, 0.4978, 0.4624, 0.5, 0.5, 0.6374, 0.2937, 0.642, 0.3203, 0.6896, 0.3177, 0.689, 0.2881, 0.642, 0.3203, 0.6416, 0.3333, 0.6896, 0.3333, 0.6896, 0.3177, 0.6896, 0.3177, 0.6896, 0.3333, 0.75, 0.3333, 0.75, 0.3157, 0.689, 0.2881, 0.6896, 0.3177, 0.75, 0.3157, 0.75, 0.2849, 0.5874, 0.3333, 0.6129, 0.3333, 0.6178, 0.3229, 0.6034, 0.3065, 0.6416, 0.3333, 0.642, 0.3203, 0.6178, 0.3229, 0.6129, 0.3333, 0.6374, 0.2937, 0.6034, 0.3065, 0.6178, 0.3229, 0.642, 0.3203, 0.7396, 0.1615, 0.7487, 0.2317, 0.6878, 0.234, 0.6867, 0.1642, 0.7487, 0.2317, 0.75, 0.2849, 0.689, 0.2881, 0.6878, 0.234, 0.6878, 0.234, 0.689, 0.2881, 0.6374, 0.2937, 0.629, 0.2371, 0.6867, 0.1642, 0.6878, 0.234, 0.629, 0.2371, 0.625, 0.1111, 0.6875, 0.0, 0.7174, 0.08269, 0.6872, 0.1098, 0.6563, 0.07639, 0.7396, 0.1615, 0.6867, 0.1642, 0.6872, 0.1098, 0.7174, 0.08269, 0.625, 0.1111, 0.6563, 0.07639, 0.6872, 0.1098, 0.6867, 0.1642, 0.5625, 0.0, 0.5938, 0.07639, 0.5628, 0.1093, 0.5313, 0.07639, 0.625, 0.1111, 0.5643, 0.1662, 0.5628, 0.1093, 0.5938, 0.07639, 0.5, 0.1111, 0.5313, 0.07639, 0.5628, 0.1093, 0.5643, 0.1662, 0.5874, 0.4498, 0.5449, 0.4382, 0.5321, 0.4069, 0.5525, 0.4006, 0.4947, 0.4242, 0.4951, 0.3865, 0.5321, 0.4069, 0.5449, 0.4382, 0.5333, 0.3555, 0.5525, 0.4006, 0.5321, 0.4069, 0.4951, 0.3865, 0.625, 0.1111, 0.629, 0.2371, 0.5702, 0.2609, 0.5643, 0.1662, 0.6374, 0.2937, 0.6034, 0.3065, 0.5702, 0.2609, 0.629, 0.2371, 0.5874, 0.3333, 0.5525, 0.3361, 0.5702, 0.2609, 0.6034, 0.3065, 0.5333, 0.3555, 0.5041, 0.2501, 0.5702, 0.2609, 0.5525, 0.3361, 0.5, 0.1111, 0.5643, 0.1662, 0.5702, 0.2609, 0.5041, 0.2501, 0.4375, 0.0, 0.4688, 0.07639, 0.4375, 0.1088, 0.4063, 0.07639, 0.5, 0.1111, 0.4376, 0.1637, 0.4375, 0.1088, 0.4688, 0.07639, 0.375, 0.1111, 0.4063, 0.07639, 0.4375, 0.1088, 0.4376, 0.1637, 0.4947, 0.4242, 0.4978, 0.4624, 0.4372, 0.4588, 0.4368, 0.4176, 0.4978, 0.4624, 0.5, 0.5, 0.4375, 0.5, 0.4372, 0.4588, 0.4372, 0.4588, 0.4375, 0.5, 0.375, 0.5, 0.375, 0.4583, 0.4368, 0.4176, 0.4372, 0.4588, 0.375, 0.4583, 0.375, 0.4167, 0.5, 0.1111, 0.5041, 0.2501, 0.4384, 0.2478, 0.4376, 0.1637, 0.5041, 0.2501, 0.5333, 0.3555, 0.4401, 0.3227, 0.4384, 0.2478, 0.4384, 0.2478, 0.4401, 0.3227, 0.375, 0.3194, 0.375, 0.244, 0.4376, 0.1637, 0.4384, 0.2478, 0.375, 0.244, 0.375, 0.1111, 0.3125, 0.0, 0.3438, 0.07639, 0.3128, 0.1105, 0.2826, 0.08333, 0.375, 0.1111, 0.3134, 0.1682, 0.3128, 0.1105, 0.3438, 0.07639, 0.2604, 0.1667, 0.2826, 0.08333, 0.3128, 0.1105, 0.3134, 0.1682, 0.375, 0.4167, 0.375, 0.4583, 0.3125, 0.4583, 0.3125, 0.4167, 0.375, 0.4583, 0.375, 0.5, 0.3125, 0.5, 0.3125, 0.4583, 0.3125, 0.4583, 0.3125, 0.5, 0.25, 0.5, 0.25, 0.4583, 0.3125, 0.4167, 0.3125, 0.4583, 0.25, 0.4583, 0.25, 0.4167, 0.375, 0.1111, 0.375, 0.244, 0.3127, 0.2479, 0.3134, 0.1682, 0.375, 0.244, 0.375, 0.3194, 0.3125, 0.3194, 0.3127, 0.2479, 0.3127, 0.2479, 0.3125, 0.3194, 0.25, 0.3194, 0.2513, 0.2483, 0.3134, 0.1682, 0.3127, 0.2479, 0.2513, 0.2483, 0.2604, 0.1667, 0.375, 0.3194, 0.375, 0.3733, 0.3125, 0.3733, 0.3125, 0.3194, 0.375, 0.3733, 0.375, 0.4167, 0.3125, 0.4167, 0.3125, 0.3733, 0.3125, 0.3733, 0.3125, 0.4167, 0.25, 0.4167, 0.25, 0.3733, 0.3125, 0.3194, 0.3125, 0.3733, 0.25, 0.3733, 0.25, 0.3194, 0.5333, 0.3555, 0.4951, 0.3865, 0.4373, 0.375, 0.4401, 0.3227, 0.4951, 0.3865, 0.4947, 0.4242, 0.4368, 0.4176, 0.4373, 0.375, 0.4373, 0.375, 0.4368, 0.4176, 0.375, 0.4167, 0.375, 0.3733, 0.4401, 0.3227, 0.4373, 0.375, 0.375, 0.3733, 0.375, 0.3194, 0.625, 0.5, 0.5625, 0.5, 0.5554, 0.4707, 0.6109, 0.4811, 0.5625, 0.5, 0.5, 0.5, 0.4978, 0.4624, 0.5554, 0.4707, 0.5554, 0.4707, 0.4978, 0.4624, 0.4947, 0.4242, 0.5449, 0.4382, 0.6109, 0.4811, 0.5554, 0.4707, 0.5449, 0.4382, 0.5874, 0.4498, 0.6374, 0.2937, 0.689, 0.2881, 0.6896, 0.3177, 0.642, 0.3203, 0.689, 0.2881, 0.75, 0.2849, 0.75, 0.3157, 0.6896, 0.3177, 0.6896, 0.3177, 0.75, 0.3157, 0.75, 0.3333, 0.6896, 0.3333, 0.642, 0.3203, 0.6896, 0.3177, 0.6896, 0.3333, 0.6416, 0.3333, 0.5874, 0.3333, 0.6034, 0.3065, 0.6178, 0.3229, 0.6129, 0.3333, 0.6374, 0.2937, 0.642, 0.3203, 0.6178, 0.3229, 0.6034, 0.3065, 0.6416, 0.3333, 0.6129, 0.3333, 0.6178, 0.3229, 0.642, 0.3203, 0.7396, 0.1615, 0.6867, 0.1642, 0.6878, 0.234, 0.7487, 0.2317, 0.6867, 0.1642, 0.625, 0.1111, 0.629, 0.2371, 0.6878, 0.234, 0.6878, 0.234, 0.629, 0.2371, 0.6374, 0.2937, 0.689, 0.2881, 0.7487, 0.2317, 0.6878, 0.234, 0.689, 0.2881, 0.75, 0.2849, 0.6875, 0.0, 0.6563, 0.07639, 0.6872, 0.1098, 0.7174, 0.08269, 0.625, 0.1111, 0.6867, 0.1642, 0.6872, 0.1098, 0.6563, 0.07639, 0.7396, 0.1615, 0.7174, 0.08269, 0.6872, 0.1098, 0.6867, 0.1642, 0.5625, 0.0, 0.5313, 0.07639, 0.5628, 0.1093, 0.5938, 0.07639, 0.5, 0.1111, 0.5643, 0.1662, 0.5628, 0.1093, 0.5313, 0.07639, 0.625, 0.1111, 0.5938, 0.07639, 0.5628, 0.1093, 0.5643, 0.1662, 0.5874, 0.4498, 0.5525, 0.4006, 0.5321, 0.4069, 0.5449, 0.4382, 0.5333, 0.3555, 0.4951, 0.3865, 0.5321, 0.4069, 0.5525, 0.4006, 0.4947, 0.4242, 0.5449, 0.4382, 0.5321, 0.4069, 0.4951, 0.3865, 0.625, 0.1111, 0.5643, 0.1662, 0.5702, 0.2609, 0.629, 0.2371, 0.5, 0.1111, 0.5041, 0.2501, 0.5702, 0.2609, 0.5643, 0.1662, 0.5333, 0.3555, 0.5525, 0.3361, 0.5702, 0.2609, 0.5041, 0.2501, 0.5874, 0.3333, 0.6034, 0.3065, 0.5702, 0.2609, 0.5525, 0.3361, 0.6374, 0.2937, 0.629, 0.2371, 0.5702, 0.2609, 0.6034, 0.3065, 0.4375, 0.0, 0.4063, 0.07639, 0.4375, 0.1088, 0.4688, 0.07639, 0.375, 0.1111, 0.4376, 0.1637, 0.4375, 0.1088, 0.4063, 0.07639, 0.5, 0.1111, 0.4688, 0.07639, 0.4375, 0.1088, 0.4376, 0.1637, 0.4947, 0.4242, 0.4368, 0.4176, 0.4372, 0.4588, 0.4978, 0.4624, 0.4368, 0.4176, 0.375, 0.4167, 0.375, 0.4583, 0.4372, 0.4588, 0.4372, 0.4588, 0.375, 0.4583, 0.375, 0.5, 0.4375, 0.5, 0.4978, 0.4624, 0.4372, 0.4588, 0.4375, 0.5, 0.5, 0.5, 0.5, 0.1111, 0.4376, 0.1637, 0.4384, 0.2478, 0.5041, 0.2501, 0.4376, 0.1637, 0.375, 0.1111, 0.375, 0.244, 0.4384, 0.2478, 0.4384, 0.2478, 0.375, 0.244, 0.375, 0.3194, 0.4401, 0.3227, 0.5041, 0.2501, 0.4384, 0.2478, 0.4401, 0.3227, 0.5333, 0.3555, 0.3125, 0.0, 0.2826, 0.08333, 0.3128, 0.1105, 0.3438, 0.07639, 0.2604, 0.1667, 0.3134, 0.1682, 0.3128, 0.1105, 0.2826, 0.08333, 0.375, 0.1111, 0.3438, 0.07639, 0.3128, 0.1105, 0.3134, 0.1682, 0.375, 0.4167, 0.3125, 0.4167, 0.3125, 0.4583, 0.375, 0.4583, 0.3125, 0.4167, 0.25, 0.4167, 0.25, 0.4583, 0.3125, 0.4583, 0.3125, 0.4583, 0.25, 0.4583, 0.25, 0.5, 0.3125, 0.5, 0.375, 0.4583, 0.3125, 0.4583, 0.3125, 0.5, 0.375, 0.5, 0.375, 0.1111, 0.3134, 0.1682, 0.3127, 0.2479, 0.375, 0.244, 0.3134, 0.1682, 0.2604, 0.1667, 0.2513, 0.2483, 0.3127, 0.2479, 0.3127, 0.2479, 0.2513, 0.2483, 0.25, 0.3194, 0.3125, 0.3194, 0.375, 0.244, 0.3127, 0.2479, 0.3125, 0.3194, 0.375, 0.3194, 0.375, 0.3194, 0.3125, 0.3194, 0.3125, 0.3733, 0.375, 0.3733, 0.3125, 0.3194, 0.25, 0.3194, 0.25, 0.3733, 0.3125, 0.3733, 0.3125, 0.3733, 0.25, 0.3733, 0.25, 0.4167, 0.3125, 0.4167, 0.375, 0.3733, 0.3125, 0.3733, 0.3125, 0.4167, 0.375, 0.4167, 0.5333, 0.3555, 0.4401, 0.3227, 0.4373, 0.375, 0.4951, 0.3865, 0.4401, 0.3227, 0.375, 0.3194, 0.375, 0.3733, 0.4373, 0.375, 0.4373, 0.375, 0.375, 0.3733, 0.375, 0.4167, 0.4368, 0.4176, 0.4951, 0.3865, 0.4373, 0.375, 0.4368, 0.4176, 0.4947, 0.4242, 0.625, 0.5, 0.6109, 0.4811, 0.5554, 0.4707, 0.5625, 0.5, 0.6109, 0.4811, 0.5874, 0.4498, 0.5449, 0.4382, 0.5554, 0.4707, 0.5554, 0.4707, 0.5449, 0.4382, 0.4947, 0.4242, 0.4978, 0.4624, 0.5625, 0.5, 0.5554, 0.4707, 0.4978, 0.4624, 0.5, 0.5, 0.6374, 0.2937, 0.642, 0.3203, 0.6896, 0.3177, 0.689, 0.2881, 0.642, 0.3203, 0.6416, 0.3333, 0.6896, 0.3333, 0.6896, 0.3177, 0.6896, 0.3177, 0.6896, 0.3333, 0.75, 0.3333, 0.75, 0.3157, 0.689, 0.2881, 0.6896, 0.3177, 0.75, 0.3157, 0.75, 0.2849, 0.5874, 0.3333, 0.6129, 0.3333, 0.6178, 0.3229, 0.6034, 0.3065, 0.6416, 0.3333, 0.642, 0.3203, 0.6178, 0.3229, 0.6129, 0.3333, 0.6374, 0.2937, 0.6034, 0.3065, 0.6178, 0.3229, 0.642, 0.3203, 0.7487, 0.2317, 0.75, 0.2849, 0.689, 0.2881, 0.6878, 0.234, 0.6878, 0.234, 0.689, 0.2881, 0.6374, 0.2937, 0.629, 0.2371, 0.5874, 0.4498, 0.5449, 0.4382, 0.5321, 0.4069, 0.5525, 0.4006, 0.4947, 0.4242, 0.4951, 0.3865, 0.5321, 0.4069, 0.5449, 0.4382, 0.5333, 0.3555, 0.5525, 0.4006, 0.5321, 0.4069, 0.4951, 0.3865, 0.6374, 0.2937, 0.6034, 0.3065, 0.5702, 0.2609, 0.629, 0.2371, 0.5874, 0.3333, 0.5525, 0.3361, 0.5702, 0.2609, 0.6034, 0.3065, 0.5333, 0.3555, 0.5041, 0.2501, 0.5702, 0.2609, 0.5525, 0.3361, 0.4368, 0.4176, 0.4375, 0.5, 0.375, 0.5, 0.375, 0.4167, 0.375, 0.5, 0.3125, 0.5, 0.3125, 0.4167, 0.375, 0.4167, 0.5041, 0.2501, 0.5333, 0.3555, 0.4401, 0.3227, 0.4384, 0.2478, 0.4384, 0.2478, 0.4401, 0.3227, 0.375, 0.3194, 0.375, 0.244, 0.3125, 0.4167, 0.3125, 0.5, 0.25, 0.5, 0.25, 0.4167, 0.5, 0.5, 0.4947, 0.4242, 0.5449, 0.4382, 0.5625, 0.5, 0.375, 0.244, 0.375, 0.3194, 0.3125, 0.3194, 0.3127, 0.2479, 0.3127, 0.2479, 0.3125, 0.3194, 0.25, 0.3194, 0.2513, 0.2483, 0.375, 0.3194, 0.375, 0.3733, 0.3125, 0.3733, 0.3125, 0.3194, 0.375, 0.3733, 0.375, 0.4167, 0.3125, 0.4167, 0.3125, 0.3733, 0.3125, 0.3733, 0.3125, 0.4167, 0.25, 0.4167, 0.25, 0.3733, 0.3125, 0.3194, 0.3125, 0.3733, 0.25, 0.3733, 0.25, 0.3194, 0.5333, 0.3555, 0.4951, 0.3865, 0.4373, 0.375, 0.4401, 0.3227, 0.4951, 0.3865, 0.4947, 0.4242, 0.4368, 0.4176, 0.4373, 0.375, 0.4373, 0.375, 0.4368, 0.4176, 0.375, 0.4167, 0.375, 0.3733, 0.4401, 0.3227, 0.4373, 0.375, 0.375, 0.3733, 0.375, 0.3194, 0.689, 0.2881, 0.6896, 0.3333, 0.6416, 0.3333, 0.5874, 0.3333, 0.6034, 0.3065, 0.6374, 0.2937, 0.5625, 0.5, 0.5449, 0.4382, 0.5874, 0.4498, 0.625, 0.5, 0.375, 0.5, 0.4375, 0.5, 0.4368, 0.4176, 0.375, 0.4167, 0.6416, 0.3333, 0.6896, 0.3333, 0.6374, 0.2937, 0.6034, 0.3065, 0.6878, 0.234, 0.629, 0.2371, 0.6374, 0.2937, 0.689, 0.2881, 0.7487, 0.2317, 0.6878, 0.234, 0.689, 0.2881, 0.75, 0.2849, 0.5874, 0.4498, 0.5525, 0.4006, 0.5321, 0.4069, 0.5449, 0.4382, 0.5333, 0.3555, 0.4951, 0.3865, 0.5321, 0.4069, 0.5525, 0.4006, 0.4947, 0.4242, 0.5449, 0.4382, 0.5321, 0.4069, 0.4951, 0.3865, 0.5333, 0.3555, 0.5525, 0.3361, 0.5702, 0.2609, 0.5041, 0.2501, 0.5874, 0.3333, 0.6034, 0.3065, 0.5702, 0.2609, 0.5525, 0.3361, 0.6374, 0.2937, 0.629, 0.2371, 0.5702, 0.2609, 0.6034, 0.3065, 0.25, 0.5, 0.3125, 0.5, 0.3125, 0.4167, 0.25, 0.4167, 0.4368, 0.4176, 0.4375, 0.5, 0.5, 0.5, 0.4947, 0.4242, 0.4384, 0.2478, 0.375, 0.244, 0.375, 0.3194, 0.4401, 0.3227, 0.5041, 0.2501, 0.4384, 0.2478, 0.4401, 0.3227, 0.5333, 0.3555, 0.5874, 0.4498, 0.5449, 0.4382, 0.5625, 0.5, 0.625, 0.5, 0.3125, 0.4167, 0.3125, 0.5, 0.375, 0.5, 0.375, 0.4167, 0.3127, 0.2479, 0.2513, 0.2483, 0.25, 0.3194, 0.3125, 0.3194, 0.375, 0.244, 0.3127, 0.2479, 0.3125, 0.3194, 0.375, 0.3194, 0.375, 0.3194, 0.3125, 0.3194, 0.3125, 0.3733, 0.375, 0.3733, 0.3125, 0.3194, 0.25, 0.3194, 0.25, 0.3733, 0.3125, 0.3733, 0.3125, 0.3733, 0.25, 0.3733, 0.25, 0.4167, 0.3125, 0.4167, 0.375, 0.3733, 0.3125, 0.3733, 0.3125, 0.4167, 0.375, 0.4167, 0.5333, 0.3555, 0.4401, 0.3227, 0.4373, 0.375, 0.4951, 0.3865, 0.4401, 0.3227, 0.375, 0.3194, 0.375, 0.3733, 0.4373, 0.375, 0.4373, 0.375, 0.375, 0.3733, 0.375, 0.4167, 0.4368, 0.4176, 0.4951, 0.3865, 0.4373, 0.375, 0.4368, 0.4176, 0.4947, 0.4242, 0.5625, 0.5, 0.5449, 0.4382, 0.4947, 0.4242, 0.5, 0.5, 0.6896, 0.3333, 0.689, 0.2881, 0.6374, 0.2937, 0.689, 0.2881, 0.6896, 0.3333, 0.75, 0.3333, 0.75, 0.2849, 0.5874, 0.3333, 0.6416, 0.3333, 0.6034, 0.3065, 0.5, 0.5, 0.4375, 0.5, 0.4368, 0.4176, 0.4947, 0.4242, 0.75, 0.3333, 0.6896, 0.3333, 0.689, 0.2881, 0.75, 0.2849, 0.7396, 0.1615, 0.7487, 0.2317, 0.6878, 0.234, 0.6867, 0.1642, 0.375, 0.244, 0.375, 0.5, 0.4375, 0.5, 0.4384, 0.2478, 0.75, 0.3333, 0.6896, 0.3333, 0.6878, 0.234, 0.7487, 0.2317, 0.6867, 0.1642, 0.6878, 0.234, 0.629, 0.2371, 0.625, 0.1111, 0.6875, 0.0, 0.7174, 0.08269, 0.6872, 0.1098, 0.6563, 0.07639, 0.7396, 0.1615, 0.6867, 0.1642, 0.6872, 0.1098, 0.7174, 0.08269, 0.625, 0.1111, 0.6563, 0.07639, 0.6872, 0.1098, 0.6867, 0.1642, 0.5625, 0.0, 0.5938, 0.07639, 0.5628, 0.1093, 0.5313, 0.07639, 0.625, 0.1111, 0.5643, 0.1662, 0.5628, 0.1093, 0.5938, 0.07639, 0.5, 0.1111, 0.5313, 0.07639, 0.5628, 0.1093, 0.5643, 0.1662, 0.625, 0.1111, 0.629, 0.2371, 0.5702, 0.2609, 0.5643, 0.1662, 0.5625, 0.5, 0.5702, 0.2609, 0.629, 0.2371, 0.6878, 0.234, 0.6896, 0.3333, 0.5, 0.1111, 0.5643, 0.1662, 0.5702, 0.2609, 0.5041, 0.2501, 0.4375, 0.0, 0.4688, 0.07639, 0.4375, 0.1088, 0.4063, 0.07639, 0.5, 0.1111, 0.4376, 0.1637, 0.4375, 0.1088, 0.4688, 0.07639, 0.375, 0.1111, 0.4063, 0.07639, 0.4375, 0.1088, 0.4376, 0.1637, 0.5, 0.1111, 0.5041, 0.2501, 0.4384, 0.2478, 0.4376, 0.1637, 0.3125, 0.5, 0.25, 0.5, 0.2513, 0.2483, 0.3127, 0.2479, 0.5, 0.5, 0.4375, 0.5, 0.4384, 0.2478, 0.5041, 0.2501, 0.4376, 0.1637, 0.4384, 0.2478, 0.375, 0.244, 0.375, 0.1111, 0.3125, 0.0, 0.3438, 0.07639, 0.3128, 0.1105, 0.2826, 0.08333, 0.375, 0.1111, 0.3134, 0.1682, 0.3128, 0.1105, 0.3438, 0.07639, 0.2604, 0.1667, 0.2826, 0.08333, 0.3128, 0.1105, 0.3134, 0.1682, 0.375, 0.1111, 0.375, 0.244, 0.3127, 0.2479, 0.3134, 0.1682, 0.5, 0.5, 0.5041, 0.2501, 0.5702, 0.2609, 0.5625, 0.5, 0.375, 0.244, 0.375, 0.5, 0.3125, 0.5, 0.3127, 0.2479, 0.3134, 0.1682, 0.3127, 0.2479, 0.2513, 0.2483, 0.2604, 0.1667, 0.6896, 0.3333, 0.6878, 0.234, 0.629, 0.2371, 0.7396, 0.1615, 0.6867, 0.1642, 0.6878, 0.234, 0.7487, 0.2317, 0.6867, 0.1642, 0.625, 0.1111, 0.629, 0.2371, 0.6878, 0.234, 0.6878, 0.234, 0.6896, 0.3333, 0.75, 0.3333, 0.7487, 0.2317, 0.6875, 0.0, 0.6563, 0.07639, 0.6872, 0.1098, 0.7174, 0.08269, 0.625, 0.1111, 0.6867, 0.1642, 0.6872, 0.1098, 0.6563, 0.07639, 0.7396, 0.1615, 0.7174, 0.08269, 0.6872, 0.1098, 0.6867, 0.1642, 0.5625, 0.0, 0.5313, 0.07639, 0.5628, 0.1093, 0.5938, 0.07639, 0.5, 0.1111, 0.5643, 0.1662, 0.5628, 0.1093, 0.5313, 0.07639, 0.625, 0.1111, 0.5938, 0.07639, 0.5628, 0.1093, 0.5643, 0.1662, 0.625, 0.1111, 0.5643, 0.1662, 0.5702, 0.2609, 0.629, 0.2371, 0.5, 0.1111, 0.5041, 0.2501, 0.5702, 0.2609, 0.5643, 0.1662, 0.5702, 0.2609, 0.5625, 0.5, 0.6416, 0.3333, 0.629, 0.2371, 0.5702, 0.2609, 0.6416, 0.3333, 0.6896, 0.3333, 0.4375, 0.0, 0.4063, 0.07639, 0.4375, 0.1088, 0.4688, 0.07639, 0.375, 0.1111, 0.4376, 0.1637, 0.4375, 0.1088, 0.4063, 0.07639, 0.5, 0.1111, 0.4688, 0.07639, 0.4375, 0.1088, 0.4376, 0.1637, 0.5, 0.1111, 0.4376, 0.1637, 0.4384, 0.2478, 0.5041, 0.2501, 0.4376, 0.1637, 0.375, 0.1111, 0.375, 0.244, 0.4384, 0.2478, 0.4384, 0.2478, 0.4375, 0.5, 0.5, 0.5, 0.5041, 0.2501, 0.2513, 0.2483, 0.25, 0.5, 0.3125, 0.5, 0.3127, 0.2479, 0.3125, 0.0, 0.2826, 0.08333, 0.3128, 0.1105, 0.3438, 0.07639, 0.2604, 0.1667, 0.3134, 0.1682, 0.3128, 0.1105, 0.2826, 0.08333, 0.375, 0.1111, 0.3438, 0.07639, 0.3128, 0.1105, 0.3134, 0.1682, 0.375, 0.1111, 0.3134, 0.1682, 0.3127, 0.2479, 0.375, 0.244, 0.3134, 0.1682, 0.2604, 0.1667, 0.2513, 0.2483, 0.3127, 0.2479, 0.3127, 0.2479, 0.3125, 0.5, 0.375, 0.5, 0.375, 0.244, 0.5625, 0.5, 0.5702, 0.2609, 0.5041, 0.2501, 0.5, 0.5, 0.4375, 0.5, 0.375, 0.5, 0.375, 0.244, 0.4384, 0.2478])
me_sphere_003.use_remesh_fix_poles = True
me_sphere_003.use_remesh_preserve_attributes = False
me_sphere_003.use_mirror_vertex_groups = False
me_sphere_003.update()
me_circle_002 = bpy.data.meshes.new('Circle.002')
me_circle_002.from_pydata([(-0.3799, 0.2345, 0.0), (-0.5996, 0.2066, 0.0), (-0.6906, -1.277e-08, 0.0), (-0.5996, -0.2066, 0.0), (-0.3799, -0.2345, 0.0), (-0.1602, -0.2066, 0.0), (-0.06916, 3.485e-09, 0.0), (-0.1602, 0.2066, 0.0), (0.3799, 0.2345, 0.0), (0.1602, 0.2066, 0.0), (0.06916, -1.277e-08, 0.0), (0.1602, -0.2066, 0.0), (0.3799, -0.2345, 0.0), (0.5996, -0.2066, 0.0), (0.6906, 3.485e-09, 0.0), (0.5996, 0.2066, 0.0), (-0.1849, -0.04773, 0.0), (0.1849, -0.04773, 0.0), (-0.1849, 0.04773, 0.0), (0.1849, 0.04773, 0.0), (0.0, -0.04773, 0.0), (0.0, 0.04773, 0.0)], [], [(1, 2, 3, 4, 5, 6, 7, 0), (9, 10, 11, 12, 13, 14, 15, 8), (20, 17, 19, 21), (16, 20, 21, 18)])
_uv = me_circle_002.uv_layers.new(name='UVMap')
_uv.uv.foreach_set('vector', [0.0, 0.0, 0.0, 0.0, 0.0, 0.0, 0.0, 0.0, 0.0, 0.0, 0.0, 0.0, 0.0, 0.0, 0.0, 0.0, 0.0, 0.0, 0.0, 0.0, 0.0, 0.0, 0.0, 0.0, 0.0, 0.0, 0.0, 0.0, 0.0, 0.0, 0.0, 0.0, 0.5, 0.0, 1.0, 0.0, 1.0, 1.0, 0.5, 1.0, 0.0, 0.0, 0.5, 0.0, 0.5, 1.0, 0.0, 1.0])
me_circle_002.use_remesh_fix_poles = True
me_circle_002.use_remesh_preserve_attributes = False
me_circle_002.use_mirror_vertex_groups = False
me_circle_002.update()

# ---- objects
ob_sphere = bpy.data.objects.new('Sphere', me_sphere)
ob_sphere_001 = bpy.data.objects.new('Sphere.001', me_sphere_001)
ob_plane = bpy.data.objects.new('Plane', me_plane)
ob_sphere_002 = bpy.data.objects.new('Sphere.002', me_sphere_002)
ob_circle = bpy.data.objects.new('Circle', me_circle)
ob_circle_001 = bpy.data.objects.new('Circle.001', me_circle_001)
ob_sphere_003 = bpy.data.objects.new('Sphere.003', me_sphere_003)
ob_circle_002 = bpy.data.objects.new('Circle.002', me_circle_002)

# ---- transforms, parenting, visibility, modifiers, constraints
ob_sphere.location = (0.0, 0.0, -0.3883)
ob_sphere.lineart.crease_threshold = 0.0
_m = ob_sphere.modifiers.new('Mirror', 'MIRROR')
ob_sphere_001.location = (0.0, 0.0, 0.0)
ob_sphere_001.lineart.crease_threshold = 0.0
_m = ob_sphere_001.modifiers.new('Mirror', 'MIRROR')
_m.use_clip = True
_m = ob_sphere_001.modifiers.new('Subdivision', 'SUBSURF')
_m.uv_smooth = 'PRESERVE_CORNERS'
_m.show_only_control_edges = False
ob_plane.location = (0.0, 0.0, 0.0)
ob_plane.lineart.crease_threshold = 0.0
_m = ob_plane.modifiers.new('Mirror', 'MIRROR')
_m = ob_plane.modifiers.new('Skin', 'SKIN')
_m.use_smooth_shade = True
_m = ob_plane.modifiers.new('Subdivision', 'SUBSURF')
_m.uv_smooth = 'PRESERVE_CORNERS'
_m.show_only_control_edges = False
ob_sphere_002.location = (0.0, 0.0, -0.3883)
ob_sphere_002.lineart.crease_threshold = 0.0
_m = ob_sphere_002.modifiers.new('Mirror', 'MIRROR')
_m = ob_sphere_002.modifiers.new('Solidify', 'SOLIDIFY')
_m.nonmanifold_merge_threshold = 0.0003
_m = ob_sphere_002.modifiers.new('Auto Smooth', 'NODES')
_m.node_group = ng_auto_smooth
_gi = [s.identifier for s in ng_auto_smooth.interface.items_tree if s.item_type == 'SOCKET' and s.in_out == 'INPUT']
_m[_gi[1]] = 1.047  # Angle
ob_circle.location = (-0.3898, -0.9666, 5.254)
ob_circle.lineart.crease_threshold = 0.0
_m = ob_circle.modifiers.new('Mirror', 'MIRROR')
_m.mirror_object = ob_sphere
ob_circle_001.location = (-0.002593, -0.9666, 4.941)
ob_circle_001.lineart.crease_threshold = 0.0
ob_sphere_003.location = (0.6133, -8.332e-07, 6.201)
ob_sphere_003.rotation_euler = (0.7614, 0.7394, 6.807e-08)
ob_sphere_003.scale = (0.9512, 0.9512, 0.9512)
ob_sphere_003.lineart.crease_threshold = 0.0
_m = ob_sphere_003.modifiers.new('Decimate', 'DECIMATE')
_m.ratio = 0.2474
_m = ob_sphere_003.modifiers.new('Solidify', 'SOLIDIFY')
_m.solidify_mode = 'NON_MANIFOLD'
_m.thickness = 0.021
_m.nonmanifold_thickness_mode = 'FIXED'
_m.nonmanifold_boundary_mode = 'ROUND'
_m.nonmanifold_merge_threshold = 0.0003
_m = ob_sphere_003.modifiers.new('Auto Smooth', 'NODES')
_m.node_group = ng_auto_smooth
_gi = [s.identifier for s in ng_auto_smooth.interface.items_tree if s.item_type == 'SOCKET' and s.in_out == 'INPUT']
_m[_gi[1]] = 1.396  # Angle
ob_circle_002.location = (-6.058e-08, -1.024, 4.175)
ob_circle_002.rotation_euler = (3.407e-07, 1.133, -1.571)
ob_circle_002.scale = (0.6723, 0.6723, 0.6723)
ob_circle_002.lineart.crease_threshold = 0.0

# ---- collection membership
col_collection.objects.link(ob_sphere)
col_collection.objects.link(ob_sphere_001)
col_collection.objects.link(ob_plane)
col_collection.objects.link(ob_sphere_002)
col_collection.objects.link(ob_circle)
col_collection.objects.link(ob_circle_001)
col_collection.objects.link(ob_sphere_003)
col_collection.objects.link(ob_circle_002)

# ---- scene / render settings (as saved in the file)
scene.frame_start = 1; scene.frame_end = 250; scene.frame_set(1)
scene.render.engine = 'BLENDER_EEVEE_NEXT'
scene.cycles.use_denoising = False
scene.cycles.samples = 128
scene.cycles.sampling_pattern = 'TABULATED_SOBOL'
scene.cycles.use_adaptive_sampling = False
scene.cycles.use_light_tree = False
scene.view_settings.view_transform = 'Filmic'
bpy.context.view_layer.update()

# ---- added for rendering (the .blend has no active camera and no usable light): camera, sun
cam_auto = bpy.data.cameras.new('AutoCamera')
cam_auto.lens = 50.0
cam_auto.sensor_width = 36.0
cam_auto.clip_end = 1000.0
ob_auto_camera = bpy.data.objects.new('AutoCamera', cam_auto)
scene.collection.objects.link(ob_auto_camera)
ob_auto_camera.location = (9.0967, -10.6562, 11.1046)
ob_auto_camera.rotation_euler = (1.09748, -7.21219e-08, 0.694738)
scene.camera = ob_auto_camera
light_auto_sun = bpy.data.lights.new('AutoSun', 'SUN')
light_auto_sun.energy = 3.0
light_auto_sun.angle = 0.0523599
ob_auto_sun = bpy.data.objects.new('AutoSun', light_auto_sun)
scene.collection.objects.link(ob_auto_sun)
ob_auto_sun.rotation_euler = (0.872665, 0.174533, 0.523599)
bpy.context.view_layer.update()
